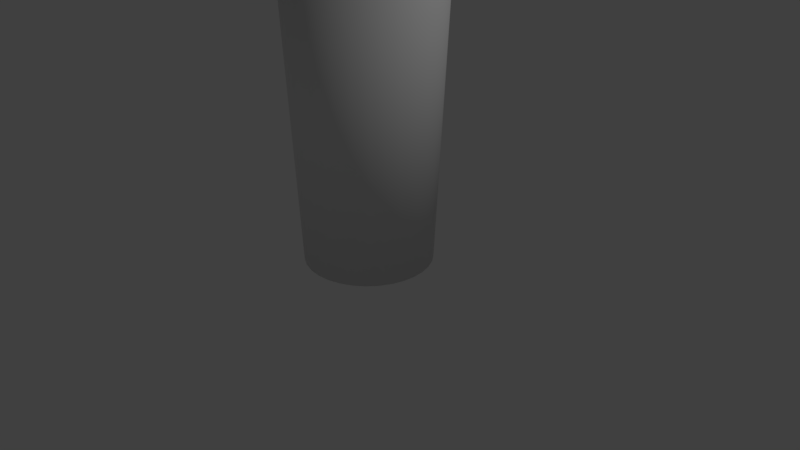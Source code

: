 # Source: fountainDrink3.blend  (saved by Blender 2.79.0; exported with 4.5.12 LTS)
import bpy
from mathutils import Matrix  # noqa: F401  (used for matrix-valued properties, if any)

bpy.ops.wm.read_factory_settings(use_empty=True)
scene = bpy.context.scene
scene.name = 'Scene'

# ---- collections
col_collection_1 = bpy.data.collections.new('Collection 1'); scene.collection.children.link(col_collection_1)

# ---- world
world_world = bpy.data.worlds.new('World'); scene.world = world_world
world_world.color = (0.05088, 0.05088, 0.05088)
world_world.use_sun_shadow = False
world_world.sun_shadow_jitter_overblur = 0.0
world_world.cycles.sampling_method = 'MANUAL'

# ---- cameras
cam_camera = bpy.data.cameras.new('Camera')
cam_camera.clip_end = 100.0
cam_camera.lens = 35.0
cam_camera.sensor_width = 32.0
cam_camera.sensor_height = 18.0
cam_camera.ortho_scale = 7.314
cam_camera.dof.focus_distance = 0.0
cam_camera.dof.aperture_fstop = 128.0

# ---- lights
light_lamp = bpy.data.lights.new('Lamp', 'POINT')
light_lamp.transmission_factor = 0.0
light_lamp.cutoff_distance = 30.0
light_lamp.energy = 100.0
light_lamp.shadow_buffer_clip_start = 1.001
light_lamp.shadow_soft_size = 0.1
light_lamp.shadow_maximum_resolution = 0.006
light_lamp.use_absolute_resolution = True

# ---- meshes
me_cylinder = bpy.data.meshes.new('Cylinder')
me_cylinder.from_pydata([(1.185e-08, 0.7999, 0.0), (0.0, 1.0, 4.0), (0.156, 0.7845, 0.0), (0.1951, 0.9808, 4.0), (0.3061, 0.739, 0.0), (0.3827, 0.9239, 4.0), (0.4444, 0.6651, 0.0), (0.5556, 0.8315, 4.0), (0.5656, 0.5656, 0.0), (0.7071, 0.7071, 4.0), (0.6651, 0.4444, 0.0), (0.8315, 0.5556, 4.0), (0.739, 0.3061, 0.0), (0.9239, 0.3827, 4.0), (0.7845, 0.156, 0.0), (0.9808, 0.1951, 4.0), (0.7999, 1.074e-07, 0.0), (1.0, 7.55e-08, 4.0), (0.7845, -0.156, 0.0), (0.9808, -0.1951, 4.0), (0.739, -0.3061, 0.0), (0.9239, -0.3827, 4.0), (0.6651, -0.4444, 0.0), (0.8315, -0.5556, 4.0), (0.5656, -0.5656, 0.0), (0.7071, -0.7071, 4.0), (0.4444, -0.6651, 0.0), (0.5556, -0.8315, 4.0), (0.3061, -0.739, 0.0), (0.3827, -0.9239, 4.0), (0.156, -0.7845, 0.0), (0.1951, -0.9808, 4.0), (-2.387e-07, -0.7999, 0.0), (-3.258e-07, -1.0, 4.0), (-0.156, -0.7845, 0.0), (-0.1951, -0.9808, 4.0), (-0.3061, -0.739, 0.0), (-0.3827, -0.9239, 4.0), (-0.4444, -0.6651, 0.0), (-0.5556, -0.8315, 4.0), (-0.5656, -0.5656, 0.0), (-0.7071, -0.7071, 4.0), (-0.6651, -0.4444, 0.0), (-0.8315, -0.5556, 4.0), (-0.739, -0.3061, 0.0), (-0.9239, -0.3827, 4.0), (-0.7845, -0.156, 0.0), (-0.9808, -0.1951, 4.0), (-0.7999, 8.231e-07, 0.0), (-1.0, 9.656e-07, 4.0), (-0.7845, 0.156, 0.0), (-0.9808, 0.1951, 4.0), (-0.739, 0.3061, 0.0), (-0.9239, 0.3827, 4.0), (-0.6651, 0.4444, 0.0), (-0.8315, 0.5556, 4.0), (-0.5656, 0.5656, 0.0), (-0.7071, 0.7071, 4.0), (-0.4444, 0.6651, 0.0), (-0.5556, 0.8315, 4.0), (-0.3061, 0.739, 0.0), (-0.3827, 0.9239, 4.0), (-0.156, 0.7845, 0.0), (-0.1951, 0.9808, 4.0), (2.078e-08, 0.8162, 0.03383), (0.0, 0.9875, 4.001), (0.1592, 0.8005, 0.03383), (0.1927, 0.9685, 4.001), (0.3123, 0.754, 0.03383), (0.3779, 0.9124, 4.001), (0.4534, 0.6786, 0.03383), (0.5486, 0.8211, 4.001), (0.5771, 0.5771, 0.03383), (0.6983, 0.6983, 4.001), (0.6786, 0.4534, 0.03383), (0.8211, 0.5486, 4.001), (0.754, 0.3123, 0.03383), (0.9124, 0.3779, 4.001), (0.8005, 0.1592, 0.03383), (0.9685, 0.1927, 4.001), (0.8162, 1.122e-07, 0.03383), (0.9875, 7.55e-08, 4.001), (0.8005, -0.1592, 0.03383), (0.9685, -0.1927, 4.001), (0.754, -0.3123, 0.03383), (0.9124, -0.3779, 4.001), (0.6786, -0.4534, 0.03383), (0.8211, -0.5486, 4.001), (0.5771, -0.5771, 0.03383), (0.6983, -0.6983, 4.001), (0.4534, -0.6786, 0.03383), (0.5486, -0.8211, 4.001), (0.3123, -0.754, 0.03383), (0.3779, -0.9124, 4.001), (0.1592, -0.8005, 0.03383), (0.1927, -0.9685, 4.001), (-2.48e-07, -0.8162, 0.03383), (-3.258e-07, -0.9875, 4.001), (-0.1592, -0.8005, 0.03383), (-0.1927, -0.9685, 4.001), (-0.3123, -0.754, 0.03383), (-0.3779, -0.9124, 4.001), (-0.4534, -0.6786, 0.03383), (-0.5486, -0.8211, 4.001), (-0.5771, -0.5771, 0.03383), (-0.6983, -0.6983, 4.001), (-0.6786, -0.4534, 0.03383), (-0.8211, -0.5486, 4.001), (-0.754, -0.3123, 0.03383), (-0.9124, -0.3779, 4.001), (-0.8005, -0.1592, 0.03383), (-0.9685, -0.1927, 4.001), (-0.8162, 8.465e-07, 0.03383), (-0.9875, 9.656e-07, 4.001), (-0.8005, 0.1592, 0.03383), (-0.9685, 0.1927, 4.001), (-0.754, 0.3123, 0.03383), (-0.9124, 0.3779, 4.001), (-0.6786, 0.4534, 0.03383), (-0.8211, 0.5486, 4.001), (-0.5771, 0.5771, 0.03383), (-0.6983, 0.6983, 4.001), (-0.4534, 0.6786, 0.03383), (-0.5486, 0.8211, 4.001), (-0.3123, 0.754, 0.03383), (-0.3779, 0.9124, 4.001), (-0.1592, 0.8005, 0.03383), (-0.1927, 0.9685, 4.001), (2.078e-08, 0.825, 0.0), (0.1609, 0.8091, 0.0), (0.3157, 0.7622, 0.0), (0.4583, 0.686, 0.0), (0.5834, 0.5834, 0.0), (0.686, 0.4583, 0.0), (0.7622, 0.3157, 0.0), (0.8091, 0.1609, 0.0), (0.825, 1.122e-07, 0.0), (0.8091, -0.1609, 0.0), (0.7622, -0.3157, 0.0), (0.686, -0.4583, 0.0), (0.5834, -0.5834, 0.0), (0.4583, -0.686, 0.0), (0.3157, -0.7622, 0.0), (0.1609, -0.8091, 0.0), (-2.48e-07, -0.825, 0.0), (-0.1609, -0.8091, 0.0), (-0.3157, -0.7622, 0.0), (-0.4583, -0.686, 0.0), (-0.5834, -0.5834, 0.0), (-0.686, -0.4583, 0.0), (-0.7622, -0.3157, 0.0), (-0.8091, -0.1609, 0.0), (-0.825, 8.465e-07, 0.0), (-0.8091, 0.161, 0.0), (-0.7622, 0.3157, 0.0), (-0.686, 0.4583, 0.0), (-0.5834, 0.5834, 0.0), (-0.4583, 0.686, 0.0), (-0.3157, 0.7622, 0.0), (-0.1609, 0.8091, 0.0), (1.185e-08, 0.7999, 0.025), (0.156, 0.7845, 0.025), (0.3061, 0.739, 0.025), (0.4444, 0.6651, 0.025), (0.5656, 0.5656, 0.025), (0.6651, 0.4444, 0.025), (0.739, 0.3061, 0.025), (0.7845, 0.156, 0.025), (0.7999, 1.074e-07, 0.025), (0.7845, -0.156, 0.025), (0.739, -0.3061, 0.025), (0.6651, -0.4444, 0.025), (0.5656, -0.5656, 0.025), (0.4444, -0.6651, 0.025), (0.3061, -0.739, 0.025), (0.156, -0.7845, 0.025), (-2.387e-07, -0.7999, 0.025), (-0.156, -0.7845, 0.025), (-0.3061, -0.739, 0.025), (-0.4444, -0.6651, 0.025), (-0.5656, -0.5656, 0.025), (-0.6651, -0.4444, 0.025), (-0.739, -0.3061, 0.025), (-0.7845, -0.156, 0.025), (-0.7999, 8.231e-07, 0.025), (-0.7845, 0.156, 0.025), (-0.739, 0.3061, 0.025), (-0.6651, 0.4444, 0.025), (-0.5656, 0.5656, 0.025), (-0.4444, 0.6651, 0.025), (-0.3061, 0.739, 0.025), (-0.156, 0.7845, 0.025), (-3.244e-09, 1.038, 3.975), (0.2025, 1.018, 3.975), (0.3972, 0.9588, 3.975), (0.5766, 0.8629, 3.975), (0.7338, 0.7338, 3.975), (0.8629, 0.5766, 3.975), (0.9588, 0.3972, 3.975), (1.018, 0.2025, 3.975), (1.038, 6.725e-08, 3.975), (1.018, -0.2025, 3.975), (0.9588, -0.3972, 3.975), (0.8629, -0.5766, 3.975), (0.7338, -0.7338, 3.975), (0.5766, -0.8629, 3.975), (0.3972, -0.9588, 3.975), (0.2025, -1.018, 3.975), (-3.414e-07, -1.038, 3.975), (-0.2025, -1.018, 3.975), (-0.3972, -0.9588, 3.975), (-0.5766, -0.8629, 3.975), (-0.7338, -0.7338, 3.975), (-0.8629, -0.5766, 3.975), (-0.9588, -0.3972, 3.975), (-1.018, -0.2025, 3.975), (-1.038, 9.91e-07, 3.975), (-1.018, 0.2025, 3.975), (-0.9588, 0.3972, 3.975), (-0.8629, 0.5766, 3.975), (-0.7338, 0.7338, 3.975), (-0.5766, 0.8629, 3.975), (-0.3972, 0.9588, 3.975), (-0.2025, 1.018, 3.975), (-2.937e-08, 0.9368, 4.09), (0.1828, 0.9188, 4.09), (0.3585, 0.8655, 4.09), (0.5205, 0.779, 4.09), (0.6625, 0.6625, 4.09), (0.779, 0.5205, 4.09), (0.8655, 0.3585, 4.09), (0.9188, 0.1828, 4.09), (0.9368, 5.865e-08, 4.09), (0.9188, -0.1828, 4.09), (0.8655, -0.3585, 4.09), (0.779, -0.5205, 4.09), (0.6625, -0.6625, 4.09), (0.5205, -0.779, 4.09), (0.3585, -0.8655, 4.09), (0.1828, -0.9188, 4.09), (-3.131e-07, -0.9368, 4.09), (-0.1828, -0.9188, 4.09), (-0.3585, -0.8655, 4.09), (-0.5205, -0.779, 4.09), (-0.6625, -0.6625, 4.09), (-0.779, -0.5205, 4.09), (-0.8655, -0.3585, 4.09), (-0.9188, -0.1828, 4.09), (-0.9368, 9.027e-07, 4.09), (-0.9188, 0.1828, 4.09), (-0.8655, 0.3585, 4.09), (-0.779, 0.5205, 4.09), (-0.6624, 0.6625, 4.09), (-0.5205, 0.779, 4.09), (-0.3585, 0.8655, 4.09), (-0.1828, 0.9188, 4.09), (0.1975, 0.9928, 4.09), (-1.723e-09, 1.012, 4.09), (0.3874, 0.9352, 4.09), (0.5624, 0.8416, 4.09), (0.7157, 0.7157, 4.09), (0.8416, 0.5624, 4.09), (0.9352, 0.3874, 4.09), (0.9928, 0.1975, 4.09), (1.012, 6.993e-08, 4.09), (0.9928, -0.1975, 4.09), (0.9352, -0.3874, 4.09), (0.8416, -0.5624, 4.09), (0.7157, -0.7157, 4.09), (0.5624, -0.8416, 4.09), (0.3874, -0.9352, 4.09), (0.1975, -0.9928, 4.09), (-3.357e-07, -1.012, 4.09), (-0.1975, -0.9928, 4.09), (-0.3874, -0.9352, 4.09), (-0.5624, -0.8416, 4.09), (-0.7157, -0.7157, 4.09), (-0.8416, -0.5624, 4.09), (-0.9352, -0.3874, 4.09), (-0.9928, -0.1975, 4.09), (-1.012, 9.823e-07, 4.09), (-0.9928, 0.1975, 4.09), (-0.9352, 0.3874, 4.09), (-0.8416, 0.5624, 4.09), (-0.7157, 0.7157, 4.09), (-0.5624, 0.8416, 4.09), (-0.3874, 0.9352, 4.09), (-0.1975, 0.9928, 4.09), (-4.357e-07, 0.1997, 4.053), (0.03897, 0.1959, 4.053), (0.07644, 0.1845, 4.053), (0.111, 0.1661, 4.053), (0.1412, 0.1412, 4.053), (0.1661, 0.111, 4.053), (0.1845, 0.07644, 4.053), (0.1959, 0.03897, 4.053), (0.1997, -7.463e-08, 4.053), (0.1959, -0.03897, 4.053), (0.1845, -0.07644, 4.053), (0.1661, -0.111, 4.053), (0.1412, -0.1412, 4.053), (0.111, -0.1661, 4.053), (0.07644, -0.1845, 4.053), (0.03897, -0.1959, 4.053), (-6.928e-08, -0.1997, 4.053), (-0.03897, -0.1959, 4.053), (-0.07644, -0.1845, 4.053), (-0.111, -0.1661, 4.053), (-0.1412, -0.1412, 4.053), (-0.1661, -0.111, 4.053), (-0.1845, -0.07644, 4.053), (-0.1959, -0.03897, 4.053), (-0.1997, -1.212e-08, 4.053), (-0.1959, 0.03897, 4.053), (-0.1845, 0.07644, 4.053), (-0.1661, 0.111, 4.053), (-0.1412, 0.1412, 4.053), (-0.111, 0.1661, 4.053), (-0.07644, 0.1845, 4.053), (-0.03897, 0.1959, 4.053), (0.1782, 0.8959, 4.053), (-2.72e-08, 0.9134, 4.053), (0.3496, 0.8439, 4.053), (0.5075, 0.7595, 4.053), (0.6459, 0.6459, 4.053), (0.7595, 0.5075, 4.053), (0.8439, 0.3496, 4.053), (0.8959, 0.1782, 4.053), (0.9134, 6.426e-08, 4.053), (0.8959, -0.1782, 4.053), (0.8439, -0.3496, 4.053), (0.7595, -0.5075, 4.053), (0.6459, -0.6459, 4.053), (0.5075, -0.7595, 4.053), (0.3496, -0.8439, 4.053), (0.1782, -0.8959, 4.053), (-3.039e-07, -0.9134, 4.053), (-0.1782, -0.8959, 4.053), (-0.3496, -0.8439, 4.053), (-0.5075, -0.7595, 4.053), (-0.6459, -0.6459, 4.053), (-0.7595, -0.5075, 4.053), (-0.8439, -0.3496, 4.053), (-0.8959, -0.1782, 4.053), (-0.9134, 8.872e-07, 4.053), (-0.8959, 0.1782, 4.053), (-0.8439, 0.3496, 4.053), (-0.7595, 0.5075, 4.053), (-0.6459, 0.6459, 4.053), (-0.5075, 0.7595, 4.053), (-0.3496, 0.8439, 4.053), (-0.1782, 0.8959, 4.053), (-4.58e-07, 0.14, 4.128), (0.14, -5.653e-08, 4.128), (1.147e-07, -0.14, 4.128), (-0.14, -6.691e-08, 4.128), (0.0341, 0.1714, 4.128), (-3.794e-07, 0.1748, 4.128), (0.06688, 0.1615, 4.128), (0.0971, 0.1453, 4.128), (0.1236, 0.1236, 4.128), (0.1453, 0.0971, 4.128), (0.1615, 0.06688, 4.128), (0.1714, 0.0341, 4.128), (0.1748, -5.802e-08, 4.128), (0.1714, -0.0341, 4.128), (0.1615, -0.06688, 4.128), (0.1453, -0.0971, 4.128), (0.1236, -0.1236, 4.128), (0.0971, -0.1453, 4.128), (0.06688, -0.1615, 4.128), (0.0341, -0.1714, 4.128), (-5.877e-08, -0.1748, 4.128), (-0.0341, -0.1714, 4.128), (-0.06688, -0.1615, 4.128), (-0.0971, -0.1453, 4.128), (-0.1236, -0.1236, 4.128), (-0.1453, -0.0971, 4.128), (-0.1615, -0.06688, 4.128), (-0.1714, -0.0341, 4.128), (-0.1748, -3.324e-09, 4.128), (-0.1714, 0.0341, 4.128), (-0.1615, 0.06688, 4.128), (-0.1453, 0.0971, 4.128), (-0.1236, 0.1236, 4.128), (-0.0971, 0.1453, 4.128), (-0.06688, 0.1615, 4.128), (-0.0341, 0.1714, 4.128), (-3.244e-09, 1.021, 3.971), (0.1991, 1.001, 3.971), (0.3906, 0.943, 3.971), (0.5671, 0.8487, 3.971), (0.7218, 0.7218, 3.971), (0.8487, 0.5671, 3.971), (0.943, 0.3906, 3.971), (1.001, 0.1991, 3.971), (1.021, 6.725e-08, 3.971), (1.001, -0.1991, 3.971), (0.943, -0.3906, 3.971), (0.8487, -0.5671, 3.971), (0.7218, -0.7218, 3.971), (0.5671, -0.8487, 3.971), (0.3906, -0.943, 3.971), (0.1991, -1.001, 3.971), (-3.414e-07, -1.021, 3.971), (-0.1991, -1.001, 3.971), (-0.3906, -0.943, 3.971), (-0.5671, -0.8487, 3.971), (-0.7218, -0.7218, 3.971), (-0.8487, -0.5671, 3.971), (-0.943, -0.3906, 3.971), (-1.001, -0.1991, 3.971), (-1.021, 9.91e-07, 3.971), (-1.001, 0.1991, 3.971), (-0.943, 0.3906, 3.971), (-0.8487, 0.5671, 3.971), (-0.7218, 0.7218, 3.971), (-0.5671, 0.8487, 3.971), (-0.3906, 0.943, 3.971), (-0.1991, 1.001, 3.971), (-2.937e-08, 0.9449, 4.075), (0.1843, 0.9268, 4.075), (0.3616, 0.873, 4.075), (0.525, 0.7857, 4.075), (0.6682, 0.6682, 4.075), (0.7857, 0.525, 4.075), (0.873, 0.3616, 4.075), (0.9268, 0.1843, 4.075), (0.9449, 5.865e-08, 4.075), (0.9268, -0.1843, 4.075), (0.873, -0.3616, 4.075), (0.7857, -0.525, 4.075), (0.6682, -0.6682, 4.075), (0.525, -0.7857, 4.075), (0.3616, -0.873, 4.075), (0.1843, -0.9268, 4.075), (-3.131e-07, -0.9449, 4.075), (-0.1843, -0.9268, 4.075), (-0.3616, -0.873, 4.075), (-0.525, -0.7857, 4.075), (-0.6682, -0.6682, 4.075), (-0.7857, -0.525, 4.075), (-0.873, -0.3616, 4.075), (-0.9268, -0.1843, 4.075), (-0.9449, 9.027e-07, 4.075), (-0.9268, 0.1843, 4.075), (-0.873, 0.3616, 4.075), (-0.7857, 0.525, 4.075), (-0.6682, 0.6682, 4.075), (-0.525, 0.7857, 4.075), (-0.3616, 0.873, 4.075), (-0.1843, 0.9268, 4.075), (0.1953, 0.9816, 4.077), (-1.723e-09, 1.001, 4.077), (0.383, 0.9247, 4.077), (0.556, 0.8322, 4.077), (0.7077, 0.7077, 4.077), (0.8322, 0.556, 4.077), (0.9247, 0.383, 4.077), (0.9816, 0.1953, 4.077), (1.001, 6.993e-08, 4.077), (0.9816, -0.1953, 4.077), (0.9247, -0.383, 4.077), (0.8322, -0.556, 4.077), (0.7077, -0.7077, 4.077), (0.556, -0.8322, 4.077), (0.383, -0.9247, 4.077), (0.1953, -0.9816, 4.077), (-3.357e-07, -1.001, 4.077), (-0.1953, -0.9816, 4.077), (-0.383, -0.9247, 4.077), (-0.5561, -0.8322, 4.077), (-0.7077, -0.7077, 4.077), (-0.8322, -0.556, 4.077), (-0.9247, -0.383, 4.077), (-0.9816, -0.1953, 4.077), (-1.001, 9.823e-07, 4.077), (-0.9816, 0.1953, 4.077), (-0.9247, 0.383, 4.077), (-0.8322, 0.5561, 4.077), (-0.7077, 0.7077, 4.077), (-0.556, 0.8322, 4.077), (-0.383, 0.9247, 4.077), (-0.1953, 0.9816, 4.077), (-4.357e-07, 0.187, 4.039), (0.03647, 0.1834, 4.039), (0.07155, 0.1727, 4.039), (0.1039, 0.1555, 4.039), (0.1322, 0.1322, 4.039), (0.1555, 0.1039, 4.039), (0.1727, 0.07155, 4.039), (0.1834, 0.03648, 4.039), (0.187, -7.463e-08, 4.039), (0.1834, -0.03648, 4.039), (0.1727, -0.07155, 4.039), (0.1555, -0.1039, 4.039), (0.1322, -0.1322, 4.039), (0.1039, -0.1555, 4.039), (0.07155, -0.1727, 4.039), (0.03648, -0.1834, 4.039), (-6.928e-08, -0.187, 4.039), (-0.03647, -0.1834, 4.039), (-0.07155, -0.1727, 4.039), (-0.1039, -0.1555, 4.039), (-0.1322, -0.1322, 4.039), (-0.1555, -0.1039, 4.039), (-0.1727, -0.07155, 4.039), (-0.1834, -0.03648, 4.039), (-0.187, -1.212e-08, 4.039), (-0.1834, 0.03648, 4.039), (-0.1727, 0.07155, 4.039), (-0.1555, 0.1039, 4.039), (-0.1322, 0.1322, 4.039), (-0.1039, 0.1555, 4.039), (-0.07155, 0.1727, 4.039), (-0.03647, 0.1834, 4.039), (0.1799, 0.9046, 4.038), (-2.72e-08, 0.9223, 4.038), (0.353, 0.8521, 4.038), (0.5124, 0.7669, 4.038), (0.6522, 0.6522, 4.038), (0.7669, 0.5124, 4.038), (0.8521, 0.353, 4.038), (0.9046, 0.1799, 4.038), (0.9223, 6.426e-08, 4.038), (0.9046, -0.1799, 4.038), (0.8521, -0.353, 4.038), (0.7669, -0.5124, 4.038), (0.6522, -0.6522, 4.038), (0.5124, -0.7669, 4.038), (0.353, -0.8521, 4.038), (0.1799, -0.9046, 4.038), (-3.039e-07, -0.9223, 4.038), (-0.1799, -0.9046, 4.038), (-0.353, -0.8521, 4.038), (-0.5124, -0.7669, 4.038), (-0.6522, -0.6522, 4.038), (-0.7669, -0.5124, 4.038), (-0.8521, -0.3529, 4.038), (-0.9046, -0.1799, 4.038), (-0.9223, 8.872e-07, 4.038), (-0.9046, 0.1799, 4.038), (-0.8521, 0.353, 4.038), (-0.7669, 0.5124, 4.038), (-0.6522, 0.6522, 4.038), (-0.5124, 0.7669, 4.038), (-0.3529, 0.8521, 4.038), (-0.1799, 0.9046, 4.038), (-4.58e-07, 0.14, 4.11), (0.14, -5.653e-08, 4.11), (1.147e-07, -0.14, 4.11), (-0.14, -6.691e-08, 4.11), (0.0314, 0.1579, 4.114), (-3.794e-07, 0.1609, 4.114), (0.06159, 0.1487, 4.114), (0.08942, 0.1338, 4.114), (0.1138, 0.1138, 4.114), (0.1338, 0.08942, 4.114), (0.1487, 0.06159, 4.114), (0.1579, 0.0314, 4.114), (0.1609, -5.802e-08, 4.114), (0.1579, -0.0314, 4.114), (0.1487, -0.06159, 4.114), (0.1338, -0.08942, 4.114), (0.1138, -0.1138, 4.114), (0.08942, -0.1338, 4.114), (0.06159, -0.1487, 4.114), (0.0314, -0.1579, 4.114), (-5.877e-08, -0.1609, 4.114), (-0.0314, -0.1579, 4.114), (-0.06159, -0.1487, 4.114), (-0.08942, -0.1338, 4.114), (-0.1138, -0.1138, 4.114), (-0.1338, -0.08942, 4.114), (-0.1487, -0.06159, 4.114), (-0.1579, -0.0314, 4.114), (-0.1609, -3.324e-09, 4.114), (-0.1579, 0.0314, 4.114), (-0.1487, 0.06159, 4.114), (-0.1338, 0.08942, 4.114), (-0.1138, 0.1138, 4.114), (-0.08942, 0.1338, 4.114), (-0.06159, 0.1487, 4.114), (-0.0314, 0.1579, 4.114), (-4.082e-07, 0.1225, 4.128), (0.1225, -4.715e-08, 4.128), (9.293e-08, -0.1225, 4.128), (-0.1225, -5.624e-08, 4.128), (0.06124, 0.06124, 4.078), (0.06124, -0.06124, 4.078), (-0.06124, -0.06124, 4.078), (-0.06124, 0.06124, 4.078), (-4.082e-07, 0.1498, 4.128), (0.1498, -4.715e-08, 4.128), (9.293e-08, -0.1498, 4.128), (-0.1498, -5.624e-08, 4.128), (0.08057, 0.08057, 4.078), (0.08057, -0.08057, 4.078), (-0.08057, -0.08057, 4.078), (-0.08057, 0.08057, 4.078), (-0.2071, 0.05474, 0.08346), (0.05715, 0.05474, 5.127), (-0.1792, 0.0474, 0.06262), (0.08448, 0.0474, 5.125), (-0.1587, 0.02737, 0.04736), (0.1045, 0.02737, 5.124), (-0.1512, -3.725e-09, 0.04177), (0.1118, -2.253e-09, 5.124), (-0.1587, -0.02737, 0.04736), (0.1045, -0.02737, 5.124), (-0.1792, -0.0474, 0.06262), (0.08448, -0.0474, 5.125), (-0.2071, -0.05474, 0.08346), (0.05715, -0.05474, 5.127), (-0.2351, -0.0474, 0.1043), (0.02982, -0.0474, 5.128), (-0.2556, -0.02737, 0.1196), (0.009811, -0.02737, 5.129), (-0.2631, -2.608e-08, 0.1251), (0.002488, -2.534e-08, 5.129), (-0.2556, 0.02737, 0.1196), (0.009811, 0.02737, 5.129), (-0.2351, 0.0474, 0.1043), (0.02982, 0.0474, 5.128), (-0.2071, 0.0625, 0.08346), (-0.1752, 0.05413, 0.05966), (0.08836, 0.05413, 5.125), (0.05715, 0.0625, 5.127), (-0.1518, 0.03125, 0.04224), (0.1112, 0.03125, 5.124), (-0.1433, -3.725e-09, 0.03586), (0.1196, -2.732e-09, 5.123), (-0.1518, -0.03125, 0.04224), (0.1112, -0.03125, 5.124), (-0.1752, -0.05413, 0.05966), (0.08836, -0.05413, 5.125), (-0.2071, -0.0625, 0.08346), (0.05715, -0.0625, 5.127), (-0.2391, -0.05413, 0.1073), (0.02594, -0.05413, 5.128), (-0.2625, -0.03125, 0.1247), (0.003096, -0.03125, 5.129), (-0.271, -2.98e-08, 0.1311), (-0.005266, -2.906e-08, 5.13), (-0.2625, 0.03125, 0.1247), (0.003096, 0.03125, 5.129), (-0.2391, 0.05413, 0.1073), (0.02594, 0.05413, 5.128)], [], [(128, 1, 3, 129), (129, 3, 5, 130), (130, 5, 7, 131), (131, 7, 9, 132), (132, 9, 11, 133), (133, 11, 13, 134), (134, 13, 15, 135), (135, 15, 17, 136), (136, 17, 19, 137), (137, 19, 21, 138), (138, 21, 23, 139), (139, 23, 25, 140), (140, 25, 27, 141), (141, 27, 29, 142), (142, 29, 31, 143), (143, 31, 33, 144), (144, 33, 35, 145), (145, 35, 37, 146), (146, 37, 39, 147), (147, 39, 41, 148), (148, 41, 43, 149), (149, 43, 45, 150), (150, 45, 47, 151), (151, 47, 49, 152), (152, 49, 51, 153), (153, 51, 53, 154), (154, 53, 55, 155), (155, 55, 57, 156), (156, 57, 59, 157), (157, 59, 61, 158), (158, 61, 63, 159), (159, 63, 1, 128), (18, 20, 170, 169), (64, 66, 67, 65), (66, 68, 69, 67), (68, 70, 71, 69), (70, 72, 73, 71), (72, 74, 75, 73), (74, 76, 77, 75), (76, 78, 79, 77), (78, 80, 81, 79), (80, 82, 83, 81), (82, 84, 85, 83), (84, 86, 87, 85), (86, 88, 89, 87), (88, 90, 91, 89), (90, 92, 93, 91), (92, 94, 95, 93), (94, 96, 97, 95), (96, 98, 99, 97), (98, 100, 101, 99), (100, 102, 103, 101), (102, 104, 105, 103), (104, 106, 107, 105), (106, 108, 109, 107), (108, 110, 111, 109), (110, 112, 113, 111), (112, 114, 115, 113), (114, 116, 117, 115), (116, 118, 119, 117), (118, 120, 121, 119), (120, 122, 123, 121), (122, 124, 125, 123), (124, 126, 127, 125), (126, 64, 65, 127), (64, 126, 124, 122, 120, 118, 116, 114, 112, 110, 108, 106, 104, 102, 100, 98, 96, 94, 92, 90, 88, 86, 84, 82, 80, 78, 76, 74, 72, 70, 68, 66), (3, 1, 65, 67), (5, 3, 67, 69), (7, 5, 69, 71), (9, 7, 71, 73), (11, 9, 73, 75), (13, 11, 75, 77), (15, 13, 77, 79), (17, 15, 79, 81), (19, 17, 81, 83), (21, 19, 83, 85), (23, 21, 85, 87), (25, 23, 87, 89), (27, 25, 89, 91), (29, 27, 91, 93), (31, 29, 93, 95), (33, 31, 95, 97), (35, 33, 97, 99), (37, 35, 99, 101), (39, 37, 101, 103), (41, 39, 103, 105), (43, 41, 105, 107), (45, 43, 107, 109), (47, 45, 109, 111), (49, 47, 111, 113), (51, 49, 113, 115), (53, 51, 115, 117), (55, 53, 117, 119), (57, 55, 119, 121), (59, 57, 121, 123), (61, 59, 123, 125), (63, 61, 125, 127), (1, 63, 127, 65), (2, 0, 128, 129), (4, 2, 129, 130), (6, 4, 130, 131), (8, 6, 131, 132), (10, 8, 132, 133), (12, 10, 133, 134), (14, 12, 134, 135), (16, 14, 135, 136), (18, 16, 136, 137), (20, 18, 137, 138), (22, 20, 138, 139), (24, 22, 139, 140), (26, 24, 140, 141), (28, 26, 141, 142), (30, 28, 142, 143), (32, 30, 143, 144), (34, 32, 144, 145), (36, 34, 145, 146), (38, 36, 146, 147), (40, 38, 147, 148), (42, 40, 148, 149), (44, 42, 149, 150), (46, 44, 150, 151), (48, 46, 151, 152), (50, 48, 152, 153), (52, 50, 153, 154), (54, 52, 154, 155), (56, 54, 155, 156), (58, 56, 156, 157), (60, 58, 157, 158), (62, 60, 158, 159), (0, 62, 159, 128), (160, 161, 162, 163, 164, 165, 166, 167, 168, 169, 170, 171, 172, 173, 174, 175, 176, 177, 178, 179, 180, 181, 182, 183, 184, 185, 186, 187, 188, 189, 190, 191), (46, 48, 184, 183), (20, 22, 171, 170), (48, 50, 185, 184), (22, 24, 172, 171), (50, 52, 186, 185), (24, 26, 173, 172), (52, 54, 187, 186), (26, 28, 174, 173), (0, 2, 161, 160), (54, 56, 188, 187), (28, 30, 175, 174), (2, 4, 162, 161), (56, 58, 189, 188), (30, 32, 176, 175), (4, 6, 163, 162), (58, 60, 190, 189), (32, 34, 177, 176), (6, 8, 164, 163), (60, 62, 191, 190), (34, 36, 178, 177), (8, 10, 165, 164), (62, 0, 160, 191), (36, 38, 179, 178), (10, 12, 166, 165), (38, 40, 180, 179), (12, 14, 167, 166), (40, 42, 181, 180), (14, 16, 168, 167), (42, 44, 182, 181), (16, 18, 169, 168), (44, 46, 183, 182), (193, 192, 257, 256), (194, 193, 256, 258), (195, 194, 258, 259), (196, 195, 259, 260), (197, 196, 260, 261), (198, 197, 261, 262), (199, 198, 262, 263), (200, 199, 263, 264), (201, 200, 264, 265), (202, 201, 265, 266), (203, 202, 266, 267), (204, 203, 267, 268), (205, 204, 268, 269), (206, 205, 269, 270), (207, 206, 270, 271), (208, 207, 271, 272), (209, 208, 272, 273), (210, 209, 273, 274), (211, 210, 274, 275), (212, 211, 275, 276), (213, 212, 276, 277), (214, 213, 277, 278), (215, 214, 278, 279), (216, 215, 279, 280), (217, 216, 280, 281), (218, 217, 281, 282), (219, 218, 282, 283), (220, 219, 283, 284), (221, 220, 284, 285), (222, 221, 285, 286), (223, 222, 286, 287), (192, 223, 287, 257), (236, 235, 331, 332), (224, 225, 256, 257), (225, 226, 258, 256), (226, 227, 259, 258), (227, 228, 260, 259), (228, 229, 261, 260), (229, 230, 262, 261), (230, 231, 263, 262), (231, 232, 264, 263), (232, 233, 265, 264), (233, 234, 266, 265), (234, 235, 267, 266), (235, 236, 268, 267), (236, 237, 269, 268), (237, 238, 270, 269), (238, 239, 271, 270), (239, 240, 272, 271), (240, 241, 273, 272), (241, 242, 274, 273), (242, 243, 275, 274), (243, 244, 276, 275), (244, 245, 277, 276), (245, 246, 278, 277), (246, 247, 279, 278), (247, 248, 280, 279), (248, 249, 281, 280), (249, 250, 282, 281), (250, 251, 283, 282), (251, 252, 284, 283), (252, 253, 285, 284), (253, 254, 286, 285), (254, 255, 287, 286), (255, 224, 257, 287), (306, 305, 373, 374), (250, 249, 345, 346), (237, 236, 332, 333), (251, 250, 346, 347), (238, 237, 333, 334), (225, 224, 321, 320), (252, 251, 347, 348), (239, 238, 334, 335), (226, 225, 320, 322), (253, 252, 348, 349), (240, 239, 335, 336), (227, 226, 322, 323), (254, 253, 349, 350), (241, 240, 336, 337), (228, 227, 323, 324), (255, 254, 350, 351), (242, 241, 337, 338), (229, 228, 324, 325), (224, 255, 351, 321), (243, 242, 338, 339), (230, 229, 325, 326), (244, 243, 339, 340), (231, 230, 326, 327), (245, 244, 340, 341), (232, 231, 327, 328), (246, 245, 341, 342), (233, 232, 328, 329), (247, 246, 342, 343), (234, 233, 329, 330), (248, 247, 343, 344), (235, 234, 330, 331), (249, 248, 344, 345), (288, 289, 320, 321), (289, 290, 322, 320), (290, 291, 323, 322), (291, 292, 324, 323), (292, 293, 325, 324), (293, 294, 326, 325), (294, 295, 327, 326), (295, 296, 328, 327), (296, 297, 329, 328), (297, 298, 330, 329), (298, 299, 331, 330), (299, 300, 332, 331), (300, 301, 333, 332), (301, 302, 334, 333), (302, 303, 335, 334), (303, 304, 336, 335), (304, 305, 337, 336), (305, 306, 338, 337), (306, 307, 339, 338), (307, 308, 340, 339), (308, 309, 341, 340), (309, 310, 342, 341), (310, 311, 343, 342), (311, 312, 344, 343), (312, 313, 345, 344), (313, 314, 346, 345), (314, 315, 347, 346), (315, 316, 348, 347), (316, 317, 349, 348), (317, 318, 350, 349), (318, 319, 351, 350), (319, 288, 321, 351), (293, 292, 360, 361), (288, 319, 387, 357), (307, 306, 374, 375), (294, 293, 361, 362), (308, 307, 375, 376), (295, 294, 362, 363), (309, 308, 376, 377), (296, 295, 363, 364), (310, 309, 377, 378), (297, 296, 364, 365), (311, 310, 378, 379), (298, 297, 365, 366), (312, 311, 379, 380), (299, 298, 366, 367), (313, 312, 380, 381), (300, 299, 367, 368), (314, 313, 381, 382), (301, 300, 368, 369), (315, 314, 382, 383), (302, 301, 369, 370), (289, 288, 357, 356), (316, 315, 383, 384), (303, 302, 370, 371), (290, 289, 356, 358), (317, 316, 384, 385), (304, 303, 371, 372), (291, 290, 358, 359), (318, 317, 385, 386), (305, 304, 372, 373), (292, 291, 359, 360), (319, 318, 386, 387), (352, 353, 364, 363, 362, 361, 360, 359, 358, 356, 357), (353, 354, 372, 371, 370, 369, 368, 367, 366, 365, 364), (354, 355, 380, 379, 378, 377, 376, 375, 374, 373, 372), (355, 352, 357, 387, 386, 385, 384, 383, 382, 381, 380), (389, 452, 453, 388), (390, 454, 452, 389), (391, 455, 454, 390), (392, 456, 455, 391), (393, 457, 456, 392), (394, 458, 457, 393), (395, 459, 458, 394), (396, 460, 459, 395), (397, 461, 460, 396), (398, 462, 461, 397), (399, 463, 462, 398), (400, 464, 463, 399), (401, 465, 464, 400), (402, 466, 465, 401), (403, 467, 466, 402), (404, 468, 467, 403), (405, 469, 468, 404), (406, 470, 469, 405), (407, 471, 470, 406), (408, 472, 471, 407), (409, 473, 472, 408), (410, 474, 473, 409), (411, 475, 474, 410), (412, 476, 475, 411), (413, 477, 476, 412), (414, 478, 477, 413), (415, 479, 478, 414), (416, 480, 479, 415), (417, 481, 480, 416), (418, 482, 481, 417), (419, 483, 482, 418), (388, 453, 483, 419), (432, 528, 527, 431), (420, 453, 452, 421), (421, 452, 454, 422), (422, 454, 455, 423), (423, 455, 456, 424), (424, 456, 457, 425), (425, 457, 458, 426), (426, 458, 459, 427), (427, 459, 460, 428), (428, 460, 461, 429), (429, 461, 462, 430), (430, 462, 463, 431), (431, 463, 464, 432), (432, 464, 465, 433), (433, 465, 466, 434), (434, 466, 467, 435), (435, 467, 468, 436), (436, 468, 469, 437), (437, 469, 470, 438), (438, 470, 471, 439), (439, 471, 472, 440), (440, 472, 473, 441), (441, 473, 474, 442), (442, 474, 475, 443), (443, 475, 476, 444), (444, 476, 477, 445), (445, 477, 478, 446), (446, 478, 479, 447), (447, 479, 480, 448), (448, 480, 481, 449), (449, 481, 482, 450), (450, 482, 483, 451), (451, 483, 453, 420), (502, 570, 569, 501), (446, 542, 541, 445), (433, 529, 528, 432), (447, 543, 542, 446), (434, 530, 529, 433), (421, 516, 517, 420), (448, 544, 543, 447), (435, 531, 530, 434), (422, 518, 516, 421), (449, 545, 544, 448), (436, 532, 531, 435), (423, 519, 518, 422), (450, 546, 545, 449), (437, 533, 532, 436), (424, 520, 519, 423), (451, 547, 546, 450), (438, 534, 533, 437), (425, 521, 520, 424), (420, 517, 547, 451), (439, 535, 534, 438), (426, 522, 521, 425), (440, 536, 535, 439), (427, 523, 522, 426), (441, 537, 536, 440), (428, 524, 523, 427), (442, 538, 537, 441), (429, 525, 524, 428), (443, 539, 538, 442), (430, 526, 525, 429), (444, 540, 539, 443), (431, 527, 526, 430), (445, 541, 540, 444), (484, 517, 516, 485), (485, 516, 518, 486), (486, 518, 519, 487), (487, 519, 520, 488), (488, 520, 521, 489), (489, 521, 522, 490), (490, 522, 523, 491), (491, 523, 524, 492), (492, 524, 525, 493), (493, 525, 526, 494), (494, 526, 527, 495), (495, 527, 528, 496), (496, 528, 529, 497), (497, 529, 530, 498), (498, 530, 531, 499), (499, 531, 532, 500), (500, 532, 533, 501), (501, 533, 534, 502), (502, 534, 535, 503), (503, 535, 536, 504), (504, 536, 537, 505), (505, 537, 538, 506), (506, 538, 539, 507), (507, 539, 540, 508), (508, 540, 541, 509), (509, 541, 542, 510), (510, 542, 543, 511), (511, 543, 544, 512), (512, 544, 545, 513), (513, 545, 546, 514), (514, 546, 547, 515), (515, 547, 517, 484), (489, 557, 556, 488), (484, 553, 583, 515), (503, 571, 570, 502), (490, 558, 557, 489), (504, 572, 571, 503), (491, 559, 558, 490), (505, 573, 572, 504), (492, 560, 559, 491), (506, 574, 573, 505), (493, 561, 560, 492), (507, 575, 574, 506), (494, 562, 561, 493), (508, 576, 575, 507), (495, 563, 562, 494), (509, 577, 576, 508), (496, 564, 563, 495), (510, 578, 577, 509), (497, 565, 564, 496), (511, 579, 578, 510), (498, 566, 565, 497), (485, 552, 553, 484), (512, 580, 579, 511), (499, 567, 566, 498), (486, 554, 552, 485), (513, 581, 580, 512), (500, 568, 567, 499), (487, 555, 554, 486), (514, 582, 581, 513), (501, 569, 568, 500), (488, 556, 555, 487), (515, 583, 582, 514), (548, 553, 552, 554, 555, 556, 557, 558, 559, 560, 549), (549, 560, 561, 562, 563, 564, 565, 566, 567, 568, 550), (550, 568, 569, 570, 571, 572, 573, 574, 575, 576, 551), (551, 576, 577, 578, 579, 580, 581, 582, 583, 553, 548), (192, 193, 389, 388), (193, 194, 390, 389), (194, 195, 391, 390), (195, 196, 392, 391), (196, 197, 393, 392), (197, 198, 394, 393), (198, 199, 395, 394), (199, 200, 396, 395), (200, 201, 397, 396), (201, 202, 398, 397), (202, 203, 399, 398), (203, 204, 400, 399), (204, 205, 401, 400), (205, 206, 402, 401), (206, 207, 403, 402), (207, 208, 404, 403), (208, 209, 405, 404), (209, 210, 406, 405), (210, 211, 407, 406), (211, 212, 408, 407), (212, 213, 409, 408), (213, 214, 410, 409), (214, 215, 411, 410), (215, 216, 412, 411), (216, 217, 413, 412), (217, 218, 414, 413), (218, 219, 415, 414), (219, 220, 416, 415), (220, 221, 417, 416), (221, 222, 418, 417), (222, 223, 419, 418), (223, 192, 388, 419), (353, 352, 548, 549), (354, 353, 549, 550), (355, 354, 550, 551), (352, 355, 551, 548), (584, 587, 591), (586, 585, 589), (587, 586, 590), (585, 584, 588), (592, 599, 595), (594, 597, 593), (595, 598, 594), (593, 596, 592), (584, 585, 593, 592), (585, 586, 594, 593), (586, 587, 595, 594), (587, 584, 592, 595), (585, 588, 596, 593), (586, 589, 597, 594), (590, 586, 594, 598), (589, 585, 593, 597), (588, 584, 592, 596), (584, 591, 599, 592), (591, 587, 595, 599), (587, 590, 598, 595), (624, 627, 626, 625), (625, 626, 629, 628), (628, 629, 631, 630), (630, 631, 633, 632), (632, 633, 635, 634), (634, 635, 637, 636), (636, 637, 639, 638), (638, 639, 641, 640), (640, 641, 643, 642), (646, 647, 627, 624), (642, 643, 645, 644), (644, 645, 647, 646), (601, 623, 622, 600), (602, 600, 624, 625), (601, 603, 626, 627), (604, 602, 625, 628), (603, 605, 629, 626), (606, 604, 628, 630), (605, 607, 631, 629), (608, 606, 630, 632), (607, 609, 633, 631), (610, 608, 632, 634), (609, 611, 635, 633), (612, 610, 634, 636), (611, 613, 637, 635), (614, 612, 636, 638), (613, 615, 639, 637), (616, 614, 638, 640), (615, 617, 641, 639), (618, 616, 640, 642), (617, 619, 643, 641), (620, 618, 642, 644), (619, 621, 645, 643), (622, 620, 644, 646), (621, 623, 647, 645), (600, 622, 646, 624), (623, 601, 627, 647), (606, 608, 609, 607), (603, 601, 600, 602), (612, 614, 615, 613), (623, 621, 620, 622), (614, 616, 617, 615), (608, 610, 611, 609), (607, 605, 604, 606), (602, 604, 605, 603), (616, 618, 619, 617), (610, 612, 613, 611), (621, 619, 618, 620)])
me_cylinder.polygons.foreach_set('use_smooth', [1, 1, 1, 1, 1, 1, 1, 1, 1, 1, 1, 1, 1, 1, 1, 1, 1, 1, 1, 1, 1, 1, 1, 1, 1, 1, 1, 1, 1, 1, 1, 1, 1, 1, 1, 1, 1, 1, 1, 1, 1, 1, 1, 1, 1, 1, 1, 1, 1, 1, 1, 1, 1, 1, 1, 1, 1, 1, 1, 1, 1, 1, 1, 1, 1, 0, 0, 0, 0, 0, 0, 0, 0, 0, 0, 0, 0, 0, 0, 0, 0, 0, 0, 0, 0, 0, 0, 0, 0, 0, 0, 0, 0, 0, 0, 0, 0, 0, 0, 0, 0, 0, 0, 0, 0, 0, 0, 0, 0, 0, 0, 0, 0, 0, 0, 0, 0, 0, 0, 0, 0, 0, 0, 0, 0, 0, 0, 0, 0, 0, 0, 1, 1, 1, 1, 1, 1, 1, 1, 1, 1, 1, 1, 1, 1, 1, 1, 1, 1, 1, 1, 1, 1, 1, 1, 1, 1, 1, 1, 1, 1, 1, 1, 1, 1, 1, 1, 1, 1, 1, 1, 1, 1, 1, 1, 1, 1, 1, 1, 1, 1, 1, 1, 1, 1, 1, 1, 1, 1, 1, 1, 1, 1, 1, 1, 0, 0, 0, 0, 0, 0, 0, 0, 0, 0, 0, 0, 0, 0, 0, 0, 0, 0, 0, 0, 0, 0, 0, 0, 0, 0, 0, 0, 0, 0, 0, 0, 1, 1, 1, 1, 1, 1, 1, 1, 1, 1, 1, 1, 1, 1, 1, 1, 1, 1, 1, 1, 1, 1, 1, 1, 1, 1, 1, 1, 1, 1, 1, 1, 0, 0, 0, 0, 0, 0, 0, 0, 0, 0, 0, 0, 0, 0, 0, 0, 0, 0, 0, 0, 0, 0, 0, 0, 0, 0, 0, 0, 0, 0, 0, 0, 1, 1, 1, 1, 1, 1, 1, 1, 1, 1, 1, 1, 1, 1, 1, 1, 1, 1, 1, 1, 1, 1, 1, 1, 1, 1, 1, 1, 1, 1, 1, 0, 0, 0, 0, 1, 1, 1, 1, 1, 1, 1, 1, 1, 1, 1, 1, 1, 1, 1, 1, 1, 1, 1, 1, 1, 1, 1, 1, 1, 1, 1, 1, 1, 1, 1, 1, 1, 0, 0, 0, 0, 0, 0, 0, 0, 0, 0, 0, 0, 0, 0, 0, 0, 0, 0, 0, 0, 0, 0, 0, 0, 0, 0, 0, 0, 0, 0, 0, 0, 1, 1, 1, 1, 1, 1, 1, 1, 1, 1, 1, 1, 1, 1, 1, 1, 1, 1, 1, 1, 1, 1, 1, 1, 1, 1, 1, 1, 1, 1, 1, 1, 0, 0, 0, 0, 0, 0, 0, 0, 0, 0, 0, 0, 0, 0, 0, 0, 0, 0, 0, 0, 0, 0, 0, 0, 0, 0, 0, 0, 0, 0, 0, 0, 1, 1, 1, 1, 1, 1, 1, 1, 1, 1, 1, 1, 1, 1, 1, 1, 1, 1, 1, 1, 1, 1, 1, 1, 1, 1, 1, 1, 1, 1, 1, 0, 0, 0, 0, 1, 1, 1, 1, 1, 1, 1, 1, 1, 1, 1, 1, 1, 1, 1, 1, 1, 1, 1, 1, 1, 1, 1, 1, 1, 1, 1, 1, 1, 1, 1, 1, 0, 0, 0, 0, 0, 0, 0, 0, 0, 0, 0, 0, 0, 0, 0, 0, 0, 0, 0, 0, 0, 0, 0, 0, 1, 1, 1, 1, 1, 1, 1, 1, 1, 1, 1, 1, 1, 0, 0, 0, 0, 0, 0, 0, 0, 0, 0, 0, 0, 0, 0, 0, 0, 0, 0, 0, 0, 0, 0, 0, 0, 1, 1, 1, 1, 1, 1, 1, 1, 1, 1, 1])
_uv = me_cylinder.uv_layers.new(name='UVMap')
_uv.uv.foreach_set('vector', [0.6047, 6.78e-05, 0.6182, 0.417, 0.6016, 0.417, 0.591, 3.901e-05, 0.591, 3.901e-05, 0.6016, 0.417, 0.5827, 0.417, 0.5754, 1.762e-05, 0.5754, 1.762e-05, 0.5827, 0.417, 0.5622, 0.4169, 0.5585, 4.448e-06, 0.5585, 4.448e-06, 0.5622, 0.4169, 0.5409, 0.4169, 0.5409, 0.0, 0.5409, 0.0, 0.5409, 0.4169, 0.5196, 0.4169, 0.5233, 4.451e-06, 0.5233, 4.451e-06, 0.5196, 0.4169, 0.4991, 0.417, 0.5064, 1.763e-05, 0.5064, 1.763e-05, 0.4991, 0.417, 0.4802, 0.417, 0.4909, 3.902e-05, 0.4909, 3.902e-05, 0.4802, 0.417, 0.4637, 0.417, 0.4772, 6.781e-05, 0.4501, 6.782e-05, 0.4637, 0.417, 0.4471, 0.417, 0.4365, 3.903e-05, 0.4365, 3.903e-05, 0.4471, 0.417, 0.4282, 0.417, 0.4209, 1.763e-05, 0.4209, 1.763e-05, 0.4282, 0.417, 0.4077, 0.4169, 0.404, 4.453e-06, 0.404, 4.453e-06, 0.4077, 0.4169, 0.3864, 0.4169, 0.3864, 0.0, 0.3864, 0.0, 0.3864, 0.4169, 0.3651, 0.4169, 0.3688, 4.445e-06, 0.3688, 4.445e-06, 0.3651, 0.4169, 0.3446, 0.417, 0.3519, 1.761e-05, 0.3519, 1.761e-05, 0.3446, 0.417, 0.3257, 0.417, 0.3363, 3.9e-05, 0.3363, 3.9e-05, 0.3257, 0.417, 0.3091, 0.417, 0.3226, 6.779e-05, 0.1411, 0.0002808, 0.1546, 0.4171, 0.138, 0.4169, 0.1274, 0.0001616, 0.1274, 0.0001616, 0.138, 0.4169, 0.1191, 0.4168, 0.1118, 7.297e-05, 0.1118, 7.297e-05, 0.1191, 0.4168, 0.09856, 0.4168, 0.09486, 1.842e-05, 0.09486, 1.842e-05, 0.09856, 0.4168, 0.07724, 0.4168, 0.07727, 0.0, 0.07727, 0.0, 0.07724, 0.4168, 0.05592, 0.4168, 0.05968, 1.843e-05, 0.05968, 1.843e-05, 0.05592, 0.4168, 0.03543, 0.4168, 0.04277, 7.299e-05, 0.04277, 7.299e-05, 0.03543, 0.4168, 0.01654, 0.4169, 0.0272, 0.0001616, 0.0272, 0.0001616, 0.01654, 0.4169, 0.0, 0.4171, 0.01355, 0.0002808, 0.2956, 0.0002808, 0.3091, 0.4171, 0.2926, 0.4169, 0.2819, 0.0001616, 0.2819, 0.0001616, 0.2926, 0.4169, 0.2737, 0.4168, 0.2663, 7.297e-05, 0.2663, 7.297e-05, 0.2737, 0.4168, 0.2532, 0.4168, 0.2494, 1.842e-05, 0.2494, 1.842e-05, 0.2532, 0.4168, 0.2319, 0.4168, 0.2318, 0.0, 0.2318, 0.0, 0.2319, 0.4168, 0.2105, 0.4168, 0.2143, 1.842e-05, 0.2143, 1.842e-05, 0.2105, 0.4168, 0.19, 0.4168, 0.1973, 7.297e-05, 0.1973, 7.297e-05, 0.19, 0.4168, 0.1711, 0.4169, 0.1817, 0.0001616, 0.1817, 0.0001616, 0.1711, 0.4169, 0.1546, 0.4171, 0.1681, 0.0002808, 0.6173, 0.4296, 0.6172, 0.444, 0.6144, 0.444, 0.6145, 0.4296, 0.7576, 0.828, 0.7441, 0.8278, 0.7545, 0.4142, 0.7708, 0.4143, 0.7441, 0.8278, 0.7287, 0.8278, 0.7358, 0.4141, 0.7545, 0.4142, 0.7287, 0.8278, 0.7119, 0.8277, 0.7156, 0.414, 0.7358, 0.4141, 0.7119, 0.8277, 0.6945, 0.8277, 0.6945, 0.414, 0.7156, 0.414, 0.6945, 0.8277, 0.6771, 0.8277, 0.6734, 0.414, 0.6945, 0.414, 0.6771, 0.8277, 0.6604, 0.8278, 0.6532, 0.4141, 0.6734, 0.414, 0.6604, 0.8278, 0.645, 0.8278, 0.6346, 0.4142, 0.6532, 0.4141, 0.645, 0.8278, 0.6315, 0.828, 0.6182, 0.4143, 0.6346, 0.4142, 0.7576, 0.414, 0.7441, 0.4139, 0.7545, 0.0001934, 0.7708, 0.0003361, 0.7441, 0.4139, 0.7287, 0.4138, 0.7359, 8.734e-05, 0.7545, 0.0001934, 0.7287, 0.4138, 0.712, 0.4137, 0.7156, 2.202e-05, 0.7359, 8.734e-05, 0.712, 0.4137, 0.6946, 0.4137, 0.6946, 0.0, 0.7156, 2.202e-05, 0.6946, 0.4137, 0.6772, 0.4137, 0.6735, 2.212e-05, 0.6946, 0.0, 0.6772, 0.4137, 0.6604, 0.4138, 0.6533, 8.734e-05, 0.6735, 2.212e-05, 0.6604, 0.4138, 0.645, 0.4139, 0.6346, 0.0001934, 0.6533, 8.734e-05, 0.645, 0.4139, 0.6315, 0.414, 0.6182, 0.0003361, 0.6346, 0.0001934, 0.4485, 0.8307, 0.435, 0.8306, 0.4454, 0.4171, 0.4617, 0.4171, 0.435, 0.8306, 0.4195, 0.8306, 0.4267, 0.417, 0.4454, 0.4171, 0.4195, 0.8306, 0.4028, 0.8306, 0.4064, 0.417, 0.4267, 0.417, 0.4028, 0.8306, 0.3854, 0.8306, 0.3854, 0.417, 0.4064, 0.417, 0.3854, 0.8306, 0.368, 0.8306, 0.3643, 0.417, 0.3854, 0.417, 0.368, 0.8306, 0.3513, 0.8306, 0.3441, 0.417, 0.3643, 0.417, 0.3513, 0.8306, 0.3359, 0.8306, 0.3254, 0.4171, 0.3441, 0.417, 0.3359, 0.8306, 0.3224, 0.8307, 0.3091, 0.4171, 0.3254, 0.4171, 0.6011, 0.8307, 0.5876, 0.8306, 0.598, 0.4171, 0.6144, 0.4171, 0.5876, 0.8306, 0.5722, 0.8306, 0.5794, 0.417, 0.598, 0.4171, 0.5722, 0.8306, 0.5555, 0.8306, 0.5591, 0.417, 0.5794, 0.417, 0.5555, 0.8306, 0.5381, 0.8306, 0.5381, 0.417, 0.5591, 0.417, 0.5381, 0.8306, 0.5207, 0.8306, 0.517, 0.417, 0.5381, 0.417, 0.5207, 0.8306, 0.5039, 0.8306, 0.4968, 0.417, 0.517, 0.417, 0.5039, 0.8306, 0.4885, 0.8306, 0.4781, 0.4171, 0.4968, 0.417, 0.4885, 0.8306, 0.475, 0.8307, 0.4617, 0.4171, 0.4781, 0.4171, 0.4066, 0.8307, 0.4238, 0.8339, 0.4399, 0.8403, 0.4545, 0.8496, 0.4668, 0.8614, 0.4765, 0.8752, 0.4832, 0.8906, 0.4866, 0.907, 0.4866, 0.9237, 0.4832, 0.94, 0.4765, 0.9554, 0.4668, 0.9693, 0.4545, 0.9811, 0.4399, 0.9904, 0.4238, 0.9967, 0.4066, 1.0, 0.3891, 1.0, 0.372, 0.9967, 0.3558, 0.9904, 0.3413, 0.9811, 0.3289, 0.9693, 0.3192, 0.9554, 0.3125, 0.94, 0.3091, 0.9237, 0.3091, 0.907, 0.3125, 0.8906, 0.3192, 0.8752, 0.3289, 0.8614, 0.3413, 0.8496, 0.3558, 0.8403, 0.372, 0.8339, 0.3891, 0.8307, 0.9113, 0.4112, 0.8903, 0.4152, 0.8902, 0.4139, 0.9109, 0.4099, 0.9311, 0.4033, 0.9113, 0.4112, 0.9109, 0.4099, 0.9305, 0.4022, 0.9489, 0.392, 0.9311, 0.4033, 0.9305, 0.4022, 0.9481, 0.391, 0.9641, 0.3775, 0.9489, 0.392, 0.9481, 0.391, 0.963, 0.3767, 0.976, 0.3606, 0.9641, 0.3775, 0.963, 0.3767, 0.9748, 0.3599, 0.9842, 0.3417, 0.976, 0.3606, 0.9748, 0.3599, 0.9829, 0.3413, 0.9884, 0.3216, 0.9842, 0.3417, 0.9829, 0.3413, 0.987, 0.3215, 0.9884, 0.3012, 0.9884, 0.3216, 0.987, 0.3215, 0.987, 0.3013, 0.9842, 0.2811, 0.9884, 0.3012, 0.987, 0.3013, 0.9829, 0.2815, 0.976, 0.2623, 0.9842, 0.2811, 0.9829, 0.2815, 0.9748, 0.2629, 0.9641, 0.2453, 0.976, 0.2623, 0.9748, 0.2629, 0.963, 0.2461, 0.9489, 0.2308, 0.9641, 0.2453, 0.963, 0.2461, 0.9481, 0.2318, 0.9311, 0.2195, 0.9489, 0.2308, 0.9481, 0.2318, 0.9305, 0.2206, 0.9113, 0.2117, 0.9311, 0.2195, 0.9305, 0.2206, 0.9109, 0.2129, 0.8903, 0.2077, 0.9113, 0.2117, 0.9109, 0.2129, 0.8902, 0.209, 0.8689, 0.2077, 0.8903, 0.2077, 0.8902, 0.209, 0.869, 0.209, 0.8479, 0.2117, 0.8689, 0.2077, 0.869, 0.209, 0.8483, 0.2129, 0.8281, 0.2195, 0.8479, 0.2117, 0.8483, 0.2129, 0.8287, 0.2206, 0.8103, 0.2308, 0.8281, 0.2195, 0.8287, 0.2206, 0.8111, 0.2318, 0.7951, 0.2453, 0.8103, 0.2308, 0.8111, 0.2318, 0.7962, 0.2461, 0.7832, 0.2623, 0.7951, 0.2453, 0.7962, 0.2461, 0.7844, 0.2629, 0.775, 0.2811, 0.7832, 0.2623, 0.7844, 0.2629, 0.7763, 0.2815, 0.7708, 0.3012, 0.775, 0.2811, 0.7763, 0.2815, 0.7722, 0.3013, 0.7708, 0.3216, 0.7708, 0.3012, 0.7722, 0.3013, 0.7722, 0.3215, 0.775, 0.3417, 0.7708, 0.3216, 0.7722, 0.3215, 0.7763, 0.3413, 0.7832, 0.3606, 0.775, 0.3417, 0.7763, 0.3413, 0.7844, 0.3599, 0.7951, 0.3775, 0.7832, 0.3606, 0.7844, 0.3599, 0.7962, 0.3767, 0.8103, 0.392, 0.7951, 0.3775, 0.7962, 0.3767, 0.8111, 0.391, 0.8281, 0.4033, 0.8103, 0.392, 0.8111, 0.391, 0.8287, 0.4022, 0.8479, 0.4112, 0.8281, 0.4033, 0.8287, 0.4022, 0.8483, 0.4099, 0.8689, 0.4152, 0.8479, 0.4112, 0.8483, 0.4099, 0.869, 0.4139, 0.8903, 0.4152, 0.8689, 0.4152, 0.869, 0.4139, 0.8902, 0.4139, 0.7835, 0.9209, 0.793, 0.9345, 0.7909, 0.9362, 0.7811, 0.9222, 0.7769, 0.9058, 0.7835, 0.9209, 0.7811, 0.9222, 0.7743, 0.9066, 0.7736, 0.8898, 0.7769, 0.9058, 0.7743, 0.9066, 0.7708, 0.8901, 0.7736, 0.8735, 0.7736, 0.8898, 0.7708, 0.8901, 0.7708, 0.8732, 0.7769, 0.8574, 0.7736, 0.8735, 0.7708, 0.8732, 0.7743, 0.8567, 0.7835, 0.8423, 0.7769, 0.8574, 0.7743, 0.8567, 0.7811, 0.8411, 0.793, 0.8287, 0.7835, 0.8423, 0.7811, 0.8411, 0.7909, 0.8271, 0.8051, 0.8172, 0.793, 0.8287, 0.7909, 0.8271, 0.8034, 0.8152, 0.8194, 0.8081, 0.8051, 0.8172, 0.8034, 0.8152, 0.8181, 0.8058, 0.8352, 0.8018, 0.8194, 0.8081, 0.8181, 0.8058, 0.8344, 0.7993, 0.852, 0.7986, 0.8352, 0.8018, 0.8344, 0.7993, 0.8517, 0.796, 0.8691, 0.7986, 0.852, 0.7986, 0.8517, 0.796, 0.8694, 0.796, 0.886, 0.8018, 0.8691, 0.7986, 0.8694, 0.796, 0.8867, 0.7993, 0.9018, 0.8081, 0.886, 0.8018, 0.8867, 0.7993, 0.9031, 0.8058, 0.916, 0.8172, 0.9018, 0.8081, 0.9031, 0.8058, 0.9178, 0.8152, 0.9281, 0.8287, 0.916, 0.8172, 0.9178, 0.8152, 0.9303, 0.8271, 0.9377, 0.8423, 0.9281, 0.8287, 0.9303, 0.8271, 0.9401, 0.8411, 0.9442, 0.8574, 0.9377, 0.8423, 0.9401, 0.8411, 0.9469, 0.8567, 0.9476, 0.8735, 0.9442, 0.8574, 0.9469, 0.8567, 0.9503, 0.8732, 0.9476, 0.8898, 0.9476, 0.8735, 0.9503, 0.8732, 0.9503, 0.8901, 0.9442, 0.9058, 0.9476, 0.8898, 0.9503, 0.8901, 0.9469, 0.9066, 0.9377, 0.9209, 0.9442, 0.9058, 0.9469, 0.9066, 0.9401, 0.9222, 0.9281, 0.9345, 0.9377, 0.9209, 0.9401, 0.9222, 0.9303, 0.9362, 0.916, 0.9461, 0.9281, 0.9345, 0.9303, 0.9362, 0.9178, 0.9481, 0.9018, 0.9552, 0.916, 0.9461, 0.9178, 0.9481, 0.9031, 0.9575, 0.886, 0.9614, 0.9018, 0.9552, 0.9031, 0.9575, 0.8867, 0.9639, 0.8691, 0.9646, 0.886, 0.9614, 0.8867, 0.9639, 0.8694, 0.9672, 0.852, 0.9646, 0.8691, 0.9646, 0.8694, 0.9672, 0.8517, 0.9672, 0.8352, 0.9614, 0.852, 0.9646, 0.8517, 0.9672, 0.8344, 0.9639, 0.8194, 0.9552, 0.8352, 0.9614, 0.8344, 0.9639, 0.8181, 0.9575, 0.8051, 0.9461, 0.8194, 0.9552, 0.8181, 0.9575, 0.8034, 0.9481, 0.793, 0.9345, 0.8051, 0.9461, 0.8034, 0.9481, 0.7909, 0.9362, 0.5651, 0.8307, 0.5822, 0.8307, 0.599, 0.8338, 0.6148, 0.8401, 0.6291, 0.8492, 0.6412, 0.8607, 0.6507, 0.8743, 0.6573, 0.8894, 0.6606, 0.9055, 0.6606, 0.9218, 0.6573, 0.9378, 0.6507, 0.9529, 0.6412, 0.9665, 0.6291, 0.9781, 0.6148, 0.9872, 0.599, 0.9934, 0.5822, 0.9966, 0.5651, 0.9966, 0.5483, 0.9934, 0.5324, 0.9872, 0.5182, 0.9781, 0.5061, 0.9665, 0.4965, 0.9529, 0.49, 0.9378, 0.4866, 0.9218, 0.4866, 0.9055, 0.49, 0.8894, 0.4965, 0.8743, 0.5061, 0.8607, 0.5182, 0.8492, 0.5324, 0.8401, 0.5483, 0.8338, 0.6174, 0.7582, 0.6174, 0.7708, 0.6146, 0.7708, 0.6146, 0.7582, 0.6172, 0.444, 0.6171, 0.4597, 0.6144, 0.4597, 0.6144, 0.444, 0.08295, 0.5701, 0.08292, 0.5827, 0.08018, 0.5827, 0.08021, 0.5701, 0.6171, 0.4597, 0.6171, 0.4759, 0.6144, 0.4759, 0.6144, 0.4597, 0.08292, 0.5827, 0.08289, 0.5971, 0.08016, 0.5971, 0.08018, 0.5827, 0.6171, 0.4759, 0.6171, 0.4922, 0.6144, 0.4922, 0.6144, 0.4759, 0.08289, 0.5971, 0.08288, 0.6128, 0.08015, 0.6128, 0.08016, 0.5971, 0.6171, 0.4922, 0.6172, 0.5079, 0.6144, 0.5079, 0.6144, 0.4922, 0.6174, 0.5349, 0.6173, 0.5476, 0.6145, 0.5476, 0.6146, 0.5349, 0.08288, 0.6128, 0.08288, 0.629, 0.08014, 0.629, 0.08015, 0.6128, 0.6172, 0.5079, 0.6173, 0.5223, 0.6145, 0.5223, 0.6144, 0.5079, 0.6173, 0.5476, 0.6172, 0.562, 0.6144, 0.562, 0.6145, 0.5476, 0.08288, 0.629, 0.08288, 0.6453, 0.08015, 0.6453, 0.08014, 0.629, 0.6173, 0.5223, 0.6174, 0.5349, 0.6146, 0.5349, 0.6145, 0.5223, 0.6172, 0.562, 0.6171, 0.5777, 0.6144, 0.5777, 0.6144, 0.562, 0.08288, 0.6453, 0.08289, 0.6609, 0.08016, 0.6609, 0.08015, 0.6453, 0.6174, 0.6529, 0.6174, 0.6655, 0.6146, 0.6655, 0.6146, 0.6529, 0.6171, 0.5777, 0.6171, 0.5939, 0.6144, 0.5939, 0.6144, 0.5777, 0.08289, 0.6609, 0.08292, 0.6754, 0.08018, 0.6754, 0.08016, 0.6609, 0.6174, 0.6655, 0.6173, 0.6799, 0.6146, 0.6799, 0.6146, 0.6655, 0.6171, 0.5939, 0.6171, 0.6102, 0.6144, 0.6102, 0.6144, 0.5939, 0.08292, 0.6754, 0.08295, 0.688, 0.08021, 0.688, 0.08018, 0.6754, 0.6173, 0.6799, 0.6173, 0.6956, 0.6146, 0.6956, 0.6146, 0.6799, 0.6171, 0.6102, 0.6172, 0.6258, 0.6144, 0.6258, 0.6144, 0.6102, 0.6173, 0.6956, 0.6173, 0.7119, 0.6146, 0.7119, 0.6146, 0.6956, 0.6172, 0.6258, 0.6173, 0.6402, 0.6145, 0.6402, 0.6144, 0.6258, 0.6173, 0.7119, 0.6173, 0.7281, 0.6146, 0.7281, 0.6146, 0.7119, 0.6173, 0.6402, 0.6174, 0.6529, 0.6146, 0.6529, 0.6145, 0.6402, 0.6173, 0.7281, 0.6173, 0.7438, 0.6146, 0.7438, 0.6146, 0.7281, 0.6174, 0.417, 0.6173, 0.4296, 0.6145, 0.4296, 0.6146, 0.417, 0.6173, 0.7438, 0.6174, 0.7582, 0.6146, 0.7582, 0.6146, 0.7438, 0.06751, 0.5865, 0.06755, 0.5701, 0.08014, 0.572, 0.08011, 0.588, 0.06748, 0.6052, 0.06751, 0.5865, 0.08011, 0.588, 0.08008, 0.6062, 0.06746, 0.6255, 0.06748, 0.6052, 0.08008, 0.6062, 0.08006, 0.626, 0.06746, 0.6466, 0.06746, 0.6255, 0.08006, 0.626, 0.08006, 0.6466, 0.06746, 0.6677, 0.06746, 0.6466, 0.08006, 0.6466, 0.08006, 0.6672, 0.06748, 0.688, 0.06746, 0.6677, 0.08006, 0.6672, 0.08008, 0.687, 0.06751, 0.7067, 0.06748, 0.688, 0.08008, 0.687, 0.08011, 0.7052, 0.06755, 0.7231, 0.06751, 0.7067, 0.08011, 0.7052, 0.08014, 0.7212, 0.05482, 0.5865, 0.05486, 0.5701, 0.06746, 0.572, 0.06742, 0.588, 0.05479, 0.6052, 0.05482, 0.5865, 0.06742, 0.588, 0.06739, 0.6062, 0.05477, 0.6254, 0.05479, 0.6052, 0.06739, 0.6062, 0.06738, 0.626, 0.05477, 0.6466, 0.05477, 0.6254, 0.06738, 0.626, 0.06737, 0.6466, 0.05477, 0.6677, 0.05477, 0.6466, 0.06737, 0.6466, 0.06738, 0.6671, 0.05479, 0.688, 0.05477, 0.6677, 0.06738, 0.6671, 0.06739, 0.6869, 0.05482, 0.7067, 0.05479, 0.688, 0.06739, 0.6869, 0.06742, 0.7052, 0.05486, 0.7231, 0.05482, 0.7067, 0.06742, 0.7052, 0.06746, 0.7212, 0.05498, 0.4335, 0.05514, 0.4171, 0.06775, 0.419, 0.0676, 0.435, 0.05487, 0.4522, 0.05498, 0.4335, 0.0676, 0.435, 0.06749, 0.4532, 0.05479, 0.4725, 0.05487, 0.4522, 0.06749, 0.4532, 0.06742, 0.473, 0.05477, 0.4936, 0.05479, 0.4725, 0.06742, 0.473, 0.06739, 0.4936, 0.05479, 0.5147, 0.05477, 0.4936, 0.06739, 0.4936, 0.06742, 0.5142, 0.05487, 0.535, 0.05479, 0.5147, 0.06742, 0.5142, 0.06749, 0.534, 0.05498, 0.5537, 0.05487, 0.535, 0.06749, 0.534, 0.0676, 0.5522, 0.05514, 0.5701, 0.05498, 0.5537, 0.0676, 0.5522, 0.06775, 0.5682, 0.06797, 0.4335, 0.06812, 0.4171, 0.08074, 0.419, 0.08058, 0.435, 0.06785, 0.4522, 0.06797, 0.4335, 0.08058, 0.435, 0.08047, 0.4532, 0.06778, 0.4724, 0.06785, 0.4522, 0.08047, 0.4532, 0.0804, 0.473, 0.06775, 0.4936, 0.06778, 0.4724, 0.0804, 0.473, 0.08038, 0.4936, 0.06778, 0.5147, 0.06775, 0.4936, 0.08038, 0.4936, 0.0804, 0.5141, 0.06785, 0.535, 0.06778, 0.5147, 0.0804, 0.5141, 0.08047, 0.5339, 0.06797, 0.5537, 0.06785, 0.535, 0.08047, 0.5339, 0.08058, 0.5522, 0.06812, 0.5701, 0.06797, 0.5537, 0.08058, 0.5522, 0.08074, 0.5682, 0.3035, 0.7014, 0.3036, 0.6824, 0.3077, 0.6829, 0.3077, 0.7015, 0.1834, 0.8346, 0.2035, 0.8346, 0.2043, 0.8424, 0.1826, 0.8424, 0.2035, 0.8346, 0.2232, 0.8309, 0.2256, 0.8384, 0.2043, 0.8424, 0.2232, 0.8309, 0.2417, 0.8236, 0.2456, 0.8305, 0.2256, 0.8384, 0.2417, 0.8236, 0.2584, 0.8129, 0.2636, 0.819, 0.2456, 0.8305, 0.2584, 0.8129, 0.2726, 0.7994, 0.279, 0.8044, 0.2636, 0.819, 0.2726, 0.7994, 0.2837, 0.7835, 0.291, 0.7872, 0.279, 0.8044, 0.2837, 0.7835, 0.2914, 0.7658, 0.2993, 0.7681, 0.291, 0.7872, 0.2914, 0.7658, 0.2953, 0.747, 0.3035, 0.7478, 0.2993, 0.7681, 0.2953, 0.747, 0.2953, 0.7279, 0.3035, 0.7271, 0.3035, 0.7478, 0.2953, 0.7279, 0.2914, 0.7091, 0.2993, 0.7068, 0.3035, 0.7271, 0.2914, 0.7091, 0.2837, 0.6914, 0.291, 0.6877, 0.2993, 0.7068, 0.2837, 0.6914, 0.2726, 0.6755, 0.279, 0.6705, 0.291, 0.6877, 0.2726, 0.6755, 0.2584, 0.6619, 0.2636, 0.6559, 0.279, 0.6705, 0.2584, 0.6619, 0.2417, 0.6513, 0.2456, 0.6444, 0.2636, 0.6559, 0.2417, 0.6513, 0.2232, 0.644, 0.2256, 0.6365, 0.2456, 0.6444, 0.2232, 0.644, 0.2035, 0.6402, 0.2043, 0.6324, 0.2256, 0.6365, 0.2035, 0.6402, 0.1834, 0.6402, 0.1826, 0.6324, 0.2043, 0.6324, 0.1834, 0.6402, 0.1637, 0.644, 0.1613, 0.6365, 0.1826, 0.6324, 0.1637, 0.644, 0.1452, 0.6513, 0.1413, 0.6444, 0.1613, 0.6365, 0.1452, 0.6513, 0.1285, 0.6619, 0.1233, 0.6559, 0.1413, 0.6444, 0.1285, 0.6619, 0.1143, 0.6755, 0.1079, 0.6705, 0.1233, 0.6559, 0.1143, 0.6755, 0.1032, 0.6914, 0.09589, 0.6877, 0.1079, 0.6705, 0.1032, 0.6914, 0.09548, 0.7091, 0.08759, 0.7068, 0.09589, 0.6877, 0.09548, 0.7091, 0.09156, 0.7279, 0.08336, 0.7271, 0.08759, 0.7068, 0.09156, 0.7279, 0.09156, 0.747, 0.08336, 0.7478, 0.08336, 0.7271, 0.09156, 0.747, 0.09548, 0.7658, 0.08759, 0.7681, 0.08336, 0.7478, 0.09548, 0.7658, 0.1032, 0.7835, 0.09589, 0.7872, 0.08759, 0.7681, 0.1032, 0.7835, 0.1143, 0.7994, 0.1079, 0.8044, 0.09589, 0.7872, 0.1143, 0.7994, 0.1285, 0.8129, 0.1233, 0.819, 0.1079, 0.8044, 0.1285, 0.8129, 0.1452, 0.8236, 0.1413, 0.8305, 0.1233, 0.819, 0.1452, 0.8236, 0.1637, 0.8309, 0.1613, 0.8384, 0.1413, 0.8305, 0.1637, 0.8309, 0.1834, 0.8346, 0.1826, 0.8424, 0.1613, 0.8384, 0.1065, 0.8492, 0.1066, 0.8456, 0.1148, 0.847, 0.1148, 0.8502, 0.9886, 0.03166, 0.9886, 0.01478, 0.9927, 0.01614, 0.9927, 0.03259, 0.3036, 0.7205, 0.3035, 0.7014, 0.3077, 0.7015, 0.3077, 0.72, 0.9886, 0.04997, 0.9886, 0.03166, 0.9927, 0.03259, 0.9927, 0.05045, 0.3036, 0.7388, 0.3036, 0.7205, 0.3077, 0.72, 0.3077, 0.7379, 0.07874, 0.7379, 0.07889, 0.7231, 0.083, 0.7248, 0.08287, 0.7393, 0.9886, 0.06902, 0.9886, 0.04997, 0.9927, 0.05045, 0.9927, 0.06902, 0.3037, 0.7557, 0.3036, 0.7388, 0.3077, 0.7379, 0.3079, 0.7544, 0.07864, 0.7548, 0.07874, 0.7379, 0.08287, 0.7393, 0.08276, 0.7557, 0.9886, 0.08808, 0.9886, 0.06902, 0.9927, 0.06902, 0.9927, 0.0876, 0.3039, 0.7705, 0.3037, 0.7557, 0.3079, 0.7544, 0.308, 0.7688, 0.07857, 0.7731, 0.07864, 0.7548, 0.08276, 0.7557, 0.0827, 0.7736, 0.9886, 0.1064, 0.9886, 0.08808, 0.9927, 0.0876, 0.9927, 0.1055, 0.9663, 0.8109, 0.9664, 0.796, 0.9705, 0.7978, 0.9704, 0.8122, 0.07855, 0.7922, 0.07857, 0.7731, 0.0827, 0.7736, 0.08268, 0.7922, 0.9886, 0.1233, 0.9886, 0.1064, 0.9927, 0.1055, 0.9927, 0.1219, 0.9663, 0.8278, 0.9663, 0.8109, 0.9704, 0.8122, 0.9704, 0.8287, 0.07857, 0.8112, 0.07855, 0.7922, 0.08268, 0.7922, 0.0827, 0.8108, 0.9886, 0.1381, 0.9886, 0.1233, 0.9927, 0.1219, 0.9927, 0.1364, 0.9663, 0.8461, 0.9663, 0.8278, 0.9704, 0.8287, 0.9704, 0.8466, 0.07864, 0.8296, 0.07857, 0.8112, 0.0827, 0.8108, 0.08276, 0.8286, 0.9663, 0.8651, 0.9663, 0.8461, 0.9704, 0.8466, 0.9704, 0.8651, 0.07874, 0.8464, 0.07864, 0.8296, 0.08276, 0.8286, 0.08287, 0.8451, 0.9663, 0.8842, 0.9663, 0.8651, 0.9704, 0.8651, 0.9704, 0.8837, 0.07889, 0.8612, 0.07874, 0.8464, 0.08287, 0.8451, 0.083, 0.8595, 0.9663, 0.9025, 0.9663, 0.8842, 0.9704, 0.8837, 0.9704, 0.9016, 0.3037, 0.6472, 0.3039, 0.6324, 0.308, 0.6342, 0.3079, 0.6486, 0.9663, 0.9194, 0.9663, 0.9025, 0.9704, 0.9016, 0.9704, 0.918, 0.3036, 0.6641, 0.3037, 0.6472, 0.3079, 0.6486, 0.3077, 0.665, 0.9664, 0.9342, 0.9663, 0.9194, 0.9704, 0.918, 0.9705, 0.9324, 0.3036, 0.6824, 0.3036, 0.6641, 0.3077, 0.665, 0.3077, 0.6829, 0.9886, 0.01478, 0.9886, 0.0, 0.9927, 0.001729, 0.9927, 0.01614, 0.8723, 0.722, 0.8765, 0.7212, 0.8992, 0.7924, 0.88, 0.796, 0.8765, 0.7212, 0.8805, 0.7196, 0.9172, 0.7853, 0.8992, 0.7924, 0.8805, 0.7196, 0.884, 0.7174, 0.9335, 0.7749, 0.9172, 0.7853, 0.884, 0.7174, 0.8871, 0.7145, 0.9474, 0.7617, 0.9335, 0.7749, 0.8871, 0.7145, 0.8894, 0.7111, 0.9582, 0.7462, 0.9474, 0.7617, 0.8894, 0.7111, 0.8911, 0.7073, 0.9657, 0.7289, 0.9582, 0.7462, 0.8911, 0.7073, 0.8919, 0.7033, 0.9695, 0.7106, 0.9657, 0.7289, 0.8919, 0.7033, 0.8919, 0.6992, 0.9695, 0.6919, 0.9695, 0.7106, 0.8919, 0.6992, 0.8911, 0.6952, 0.9657, 0.6736, 0.9695, 0.6919, 0.8911, 0.6952, 0.8894, 0.6915, 0.9582, 0.6564, 0.9657, 0.6736, 0.8894, 0.6915, 0.8871, 0.6881, 0.9474, 0.6409, 0.9582, 0.6564, 0.8871, 0.6881, 0.884, 0.6852, 0.9335, 0.6277, 0.9474, 0.6409, 0.884, 0.6852, 0.8805, 0.6829, 0.9172, 0.6173, 0.9335, 0.6277, 0.8805, 0.6829, 0.8765, 0.6814, 0.8992, 0.6102, 0.9172, 0.6173, 0.8765, 0.6814, 0.8723, 0.6806, 0.88, 0.6065, 0.8992, 0.6102, 0.8723, 0.6806, 0.8681, 0.6806, 0.8604, 0.6065, 0.88, 0.6065, 0.8681, 0.6806, 0.8639, 0.6814, 0.8412, 0.6102, 0.8604, 0.6065, 0.8639, 0.6814, 0.8599, 0.6829, 0.8231, 0.6173, 0.8412, 0.6102, 0.8599, 0.6829, 0.8563, 0.6852, 0.8069, 0.6277, 0.8231, 0.6173, 0.8563, 0.6852, 0.8533, 0.6881, 0.793, 0.6409, 0.8069, 0.6277, 0.8533, 0.6881, 0.8509, 0.6915, 0.7822, 0.6564, 0.793, 0.6409, 0.8509, 0.6915, 0.8493, 0.6952, 0.7747, 0.6736, 0.7822, 0.6564, 0.8493, 0.6952, 0.8485, 0.6992, 0.7708, 0.6919, 0.7747, 0.6736, 0.8485, 0.6992, 0.8485, 0.7033, 0.7708, 0.7106, 0.7708, 0.6919, 0.8485, 0.7033, 0.8493, 0.7073, 0.7747, 0.7289, 0.7708, 0.7106, 0.8493, 0.7073, 0.8509, 0.7111, 0.7822, 0.7462, 0.7747, 0.7289, 0.8509, 0.7111, 0.8533, 0.7145, 0.793, 0.7617, 0.7822, 0.7462, 0.8533, 0.7145, 0.8563, 0.7174, 0.8069, 0.7749, 0.793, 0.7617, 0.8563, 0.7174, 0.8599, 0.7196, 0.8231, 0.7853, 0.8069, 0.7749, 0.8599, 0.7196, 0.8639, 0.7212, 0.8412, 0.7924, 0.8231, 0.7853, 0.8639, 0.7212, 0.8681, 0.722, 0.8604, 0.796, 0.8412, 0.7924, 0.8681, 0.722, 0.8723, 0.722, 0.88, 0.796, 0.8604, 0.796, 0.123, 0.8612, 0.123, 0.8572, 0.1312, 0.8572, 0.1312, 0.8607, 0.6648, 0.8574, 0.6647, 0.8543, 0.673, 0.8528, 0.673, 0.8556, 0.1065, 0.8531, 0.1065, 0.8492, 0.1148, 0.8502, 0.1147, 0.8536, 0.123, 0.8651, 0.123, 0.8612, 0.1312, 0.8607, 0.1312, 0.8641, 0.1065, 0.8572, 0.1065, 0.8531, 0.1147, 0.8536, 0.1147, 0.8572, 0.123, 0.8687, 0.123, 0.8651, 0.1312, 0.8641, 0.1312, 0.8673, 0.1065, 0.8612, 0.1065, 0.8572, 0.1147, 0.8572, 0.1147, 0.8607, 0.123, 0.8719, 0.123, 0.8687, 0.1312, 0.8673, 0.1312, 0.8701, 0.1065, 0.8651, 0.1065, 0.8612, 0.1147, 0.8607, 0.1148, 0.8641, 0.1148, 0.8456, 0.1148, 0.8424, 0.123, 0.8443, 0.123, 0.847, 0.1066, 0.8687, 0.1065, 0.8651, 0.1148, 0.8641, 0.1148, 0.8673, 0.1148, 0.8492, 0.1148, 0.8456, 0.123, 0.847, 0.123, 0.8502, 0.1066, 0.8719, 0.1066, 0.8687, 0.1148, 0.8673, 0.1148, 0.8701, 0.1148, 0.8531, 0.1148, 0.8492, 0.123, 0.8502, 0.123, 0.8536, 0.6647, 0.8311, 0.6648, 0.828, 0.673, 0.8298, 0.673, 0.8326, 0.1148, 0.8572, 0.1148, 0.8531, 0.123, 0.8536, 0.123, 0.8572, 0.6647, 0.8347, 0.6647, 0.8311, 0.673, 0.8326, 0.6729, 0.8357, 0.1148, 0.8612, 0.1148, 0.8572, 0.123, 0.8572, 0.123, 0.8607, 0.6647, 0.8386, 0.6647, 0.8347, 0.6729, 0.8357, 0.6729, 0.8391, 0.1148, 0.8651, 0.1148, 0.8612, 0.123, 0.8607, 0.123, 0.8641, 0.123, 0.8456, 0.123, 0.8424, 0.1312, 0.8443, 0.1312, 0.847, 0.6647, 0.8427, 0.6647, 0.8386, 0.6729, 0.8391, 0.6729, 0.8427, 0.1148, 0.8687, 0.1148, 0.8651, 0.123, 0.8641, 0.123, 0.8673, 0.123, 0.8492, 0.123, 0.8456, 0.1312, 0.847, 0.1312, 0.8502, 0.6647, 0.8467, 0.6647, 0.8427, 0.6729, 0.8427, 0.6729, 0.8462, 0.1148, 0.8719, 0.1148, 0.8687, 0.123, 0.8673, 0.123, 0.8701, 0.123, 0.8531, 0.123, 0.8492, 0.1312, 0.8502, 0.1312, 0.8536, 0.6647, 0.8507, 0.6647, 0.8467, 0.6729, 0.8462, 0.6729, 0.8497, 0.1066, 0.8456, 0.1066, 0.8424, 0.1148, 0.8443, 0.1148, 0.847, 0.123, 0.8572, 0.123, 0.8531, 0.1312, 0.8536, 0.1312, 0.8572, 0.6647, 0.8543, 0.6647, 0.8507, 0.6729, 0.8497, 0.673, 0.8528, 0.759, 0.8332, 0.7383, 0.8392, 0.735, 0.8375, 0.7371, 0.8345, 0.7397, 0.832, 0.7428, 0.83, 0.7463, 0.8287, 0.75, 0.828, 0.7537, 0.828, 0.7574, 0.8287, 0.7608, 0.83, 0.7383, 0.8392, 0.7446, 0.859, 0.7428, 0.8622, 0.7397, 0.8602, 0.7371, 0.8577, 0.735, 0.8547, 0.7336, 0.8514, 0.7328, 0.8479, 0.7328, 0.8443, 0.7336, 0.8408, 0.735, 0.8375, 0.7446, 0.859, 0.7653, 0.853, 0.7687, 0.8547, 0.7666, 0.8577, 0.764, 0.8602, 0.7608, 0.8622, 0.7574, 0.8635, 0.7537, 0.8642, 0.75, 0.8642, 0.7463, 0.8635, 0.7428, 0.8622, 0.7653, 0.853, 0.759, 0.8332, 0.7608, 0.83, 0.764, 0.832, 0.7666, 0.8345, 0.7687, 0.8375, 0.7701, 0.8408, 0.7708, 0.8443, 0.7708, 0.8479, 0.7701, 0.8514, 0.7687, 0.8547, 0.06651, 0.7392, 0.05497, 0.7404, 0.05513, 0.7246, 0.06666, 0.7231, 0.06639, 0.7576, 0.05486, 0.7584, 0.05497, 0.7404, 0.06651, 0.7392, 0.06632, 0.7776, 0.05479, 0.778, 0.05486, 0.7584, 0.06639, 0.7576, 0.0663, 0.7984, 0.05477, 0.7984, 0.05479, 0.778, 0.06632, 0.7776, 0.06632, 0.8191, 0.05479, 0.8187, 0.05477, 0.7984, 0.0663, 0.7984, 0.06639, 0.8391, 0.05486, 0.8383, 0.05479, 0.8187, 0.06632, 0.8191, 0.06651, 0.8575, 0.05497, 0.8563, 0.05486, 0.8383, 0.06639, 0.8391, 0.06666, 0.8736, 0.05513, 0.8721, 0.05497, 0.8563, 0.06651, 0.8575, 0.0784, 0.7392, 0.06687, 0.7404, 0.06702, 0.7246, 0.07855, 0.7231, 0.07828, 0.7576, 0.06675, 0.7584, 0.06687, 0.7404, 0.0784, 0.7392, 0.07821, 0.7775, 0.06668, 0.7779, 0.06675, 0.7584, 0.07828, 0.7576, 0.07819, 0.7983, 0.06666, 0.7983, 0.06668, 0.7779, 0.07821, 0.7775, 0.07821, 0.8191, 0.06668, 0.8187, 0.06666, 0.7983, 0.07819, 0.7983, 0.07828, 0.839, 0.06675, 0.8382, 0.06668, 0.8187, 0.07821, 0.8191, 0.0784, 0.8574, 0.06687, 0.8563, 0.06675, 0.8382, 0.07828, 0.839, 0.07855, 0.8736, 0.06702, 0.8721, 0.06687, 0.8563, 0.0784, 0.8574, 1.0, 0.2238, 0.9884, 0.225, 0.9885, 0.2091, 1.0, 0.2077, 0.9999, 0.2422, 0.9884, 0.243, 0.9884, 0.225, 1.0, 0.2238, 0.9999, 0.2622, 0.9884, 0.2626, 0.9884, 0.243, 0.9999, 0.2422, 0.9999, 0.2829, 0.9884, 0.2829, 0.9884, 0.2626, 0.9999, 0.2622, 0.9999, 0.3037, 0.9884, 0.3033, 0.9884, 0.2829, 0.9999, 0.2829, 0.9999, 0.3237, 0.9884, 0.3229, 0.9884, 0.3033, 0.9999, 0.3037, 1.0, 0.342, 0.9884, 0.3409, 0.9884, 0.3229, 0.9999, 0.3237, 1.0, 0.3581, 0.9885, 0.3567, 0.9884, 0.3409, 1.0, 0.342, 0.9619, 0.8122, 0.9504, 0.8133, 0.9504, 0.7975, 0.9619, 0.796, 0.9619, 0.8305, 0.9503, 0.8313, 0.9504, 0.8133, 0.9619, 0.8122, 0.9619, 0.8505, 0.9503, 0.8509, 0.9503, 0.8313, 0.9619, 0.8305, 0.9618, 0.8712, 0.9503, 0.8712, 0.9503, 0.8509, 0.9619, 0.8505, 0.9619, 0.892, 0.9503, 0.8916, 0.9503, 0.8712, 0.9618, 0.8712, 0.9619, 0.912, 0.9503, 0.9112, 0.9503, 0.8916, 0.9619, 0.892, 0.9619, 0.9304, 0.9504, 0.9292, 0.9503, 0.9112, 0.9619, 0.912, 0.9619, 0.9465, 0.9504, 0.9451, 0.9504, 0.9292, 0.9619, 0.9304, 0.9954, 0.6241, 0.9914, 0.6241, 0.9914, 0.6053, 0.9954, 0.6049, 0.9825, 0.09418, 0.9886, 0.09361, 0.9886, 0.1141, 0.9825, 0.1135, 0.9825, 0.1135, 0.9886, 0.1141, 0.9844, 0.1341, 0.9785, 0.1324, 0.9785, 0.1324, 0.9844, 0.1341, 0.9762, 0.153, 0.9708, 0.1503, 0.9708, 0.1503, 0.9762, 0.153, 0.9643, 0.17, 0.9595, 0.1663, 0.9595, 0.1663, 0.9643, 0.17, 0.9491, 0.1845, 0.9452, 0.18, 0.9452, 0.18, 0.9491, 0.1845, 0.9313, 0.1958, 0.9284, 0.1907, 0.9284, 0.1907, 0.9313, 0.1958, 0.9115, 0.2037, 0.9097, 0.1981, 0.9097, 0.1981, 0.9115, 0.2037, 0.8904, 0.2077, 0.8898, 0.2019, 0.8898, 0.2019, 0.8904, 0.2077, 0.869, 0.2077, 0.8696, 0.2019, 0.8696, 0.2019, 0.869, 0.2077, 0.848, 0.2037, 0.8497, 0.1981, 0.8497, 0.1981, 0.848, 0.2037, 0.8281, 0.1958, 0.831, 0.1907, 0.831, 0.1907, 0.8281, 0.1958, 0.8103, 0.1845, 0.8142, 0.18, 0.8142, 0.18, 0.8103, 0.1845, 0.7951, 0.17, 0.7999, 0.1663, 0.7999, 0.1663, 0.7951, 0.17, 0.7832, 0.153, 0.7886, 0.1503, 0.7886, 0.1503, 0.7832, 0.153, 0.775, 0.1341, 0.7809, 0.1324, 0.7809, 0.1324, 0.775, 0.1341, 0.7708, 0.1141, 0.7769, 0.1135, 0.7769, 0.1135, 0.7708, 0.1141, 0.7708, 0.09361, 0.7769, 0.09418, 0.7769, 0.09418, 0.7708, 0.09361, 0.775, 0.07355, 0.7809, 0.07524, 0.7809, 0.07524, 0.775, 0.07355, 0.7832, 0.05465, 0.7886, 0.0574, 0.7886, 0.0574, 0.7832, 0.05465, 0.7951, 0.03764, 0.7999, 0.04134, 0.7999, 0.04134, 0.7951, 0.03764, 0.8103, 0.02318, 0.8142, 0.02769, 0.8142, 0.02769, 0.8103, 0.02318, 0.8281, 0.01182, 0.831, 0.01696, 0.831, 0.01696, 0.8281, 0.01182, 0.848, 0.00399, 0.8497, 0.009571, 0.8497, 0.009571, 0.848, 0.00399, 0.869, 1.243e-08, 0.8696, 0.005804, 0.8696, 0.005804, 0.869, 1.243e-08, 0.8904, 0.0, 0.8898, 0.005804, 0.8898, 0.005804, 0.8904, 0.0, 0.9115, 0.00399, 0.9097, 0.009571, 0.9097, 0.009571, 0.9115, 0.00399, 0.9313, 0.01182, 0.9284, 0.01696, 0.9284, 0.01696, 0.9313, 0.01182, 0.9491, 0.02318, 0.9452, 0.02769, 0.9452, 0.02769, 0.9491, 0.02318, 0.9643, 0.03764, 0.9595, 0.04134, 0.9595, 0.04134, 0.9643, 0.03764, 0.9762, 0.05465, 0.9708, 0.0574, 0.9708, 0.0574, 0.9762, 0.05465, 0.9844, 0.07355, 0.9785, 0.07524, 0.9785, 0.07524, 0.9844, 0.07355, 0.9886, 0.09361, 0.9825, 0.09418, 0.1644, 0.8488, 0.1561, 0.8498, 0.1561, 0.8469, 0.1644, 0.8454, 0.966, 0.828, 0.962, 0.8289, 0.9621, 0.8123, 0.9662, 0.811, 0.9954, 0.6433, 0.9914, 0.6428, 0.9914, 0.6241, 0.9954, 0.6241, 0.966, 0.8464, 0.962, 0.8469, 0.962, 0.8289, 0.966, 0.828, 0.9954, 0.6618, 0.9914, 0.6609, 0.9914, 0.6428, 0.9954, 0.6433, 0.9955, 0.4301, 0.9914, 0.4314, 0.9914, 0.4168, 0.9955, 0.4152, 0.966, 0.8657, 0.9619, 0.8657, 0.962, 0.8469, 0.966, 0.8464, 0.9955, 0.6788, 0.9914, 0.6775, 0.9914, 0.6609, 0.9954, 0.6618, 0.9954, 0.4471, 0.9914, 0.448, 0.9914, 0.4314, 0.9955, 0.4301, 0.966, 0.8849, 0.962, 0.8844, 0.9619, 0.8657, 0.966, 0.8657, 0.9955, 0.6938, 0.9914, 0.6921, 0.9914, 0.6775, 0.9955, 0.6788, 0.9954, 0.4656, 0.9914, 0.4661, 0.9914, 0.448, 0.9954, 0.4471, 0.966, 0.9034, 0.962, 0.9025, 0.962, 0.8844, 0.966, 0.8849, 0.3078, 0.7855, 0.3038, 0.7868, 0.304, 0.7722, 0.308, 0.7705, 0.9954, 0.4848, 0.9914, 0.4848, 0.9914, 0.4661, 0.9954, 0.4656, 0.9662, 0.9204, 0.9621, 0.9191, 0.962, 0.9025, 0.966, 0.9034, 0.3077, 0.8025, 0.3037, 0.8034, 0.3038, 0.7868, 0.3078, 0.7855, 0.9954, 0.5041, 0.9914, 0.5036, 0.9914, 0.4848, 0.9954, 0.4848, 0.9663, 0.9353, 0.9623, 0.9337, 0.9621, 0.9191, 0.9662, 0.9204, 0.3077, 0.821, 0.3037, 0.8215, 0.3037, 0.8034, 0.3077, 0.8025, 0.9954, 0.5225, 0.9914, 0.5216, 0.9914, 0.5036, 0.9954, 0.5041, 0.3077, 0.8402, 0.3036, 0.8402, 0.3037, 0.8215, 0.3077, 0.821, 0.9955, 0.5395, 0.9914, 0.5382, 0.9914, 0.5216, 0.9954, 0.5225, 0.3077, 0.8594, 0.3037, 0.859, 0.3036, 0.8402, 0.3077, 0.8402, 0.9955, 0.5545, 0.9914, 0.5528, 0.9914, 0.5382, 0.9955, 0.5395, 0.3077, 0.8779, 0.3037, 0.877, 0.3037, 0.859, 0.3077, 0.8594, 0.9955, 0.5694, 0.9914, 0.5707, 0.9914, 0.5561, 0.9955, 0.5545, 0.3078, 0.8949, 0.3038, 0.8936, 0.3037, 0.877, 0.3077, 0.8779, 0.9954, 0.5864, 0.9914, 0.5873, 0.9914, 0.5707, 0.9955, 0.5694, 0.308, 0.9098, 0.304, 0.9082, 0.3038, 0.8936, 0.3078, 0.8949, 0.9954, 0.6049, 0.9914, 0.6053, 0.9914, 0.5873, 0.9954, 0.5864, 0.9662, 0.811, 0.9621, 0.8123, 0.9623, 0.7977, 0.9663, 0.796, 0.8516, 0.5165, 0.7747, 0.5387, 0.7708, 0.5203, 0.8508, 0.5127, 0.8508, 0.5127, 0.7708, 0.5203, 0.7708, 0.5014, 0.8508, 0.5089, 0.8508, 0.5089, 0.7708, 0.5014, 0.7747, 0.4829, 0.8516, 0.5052, 0.8516, 0.5052, 0.7747, 0.4829, 0.7823, 0.4655, 0.8531, 0.5016, 0.8531, 0.5016, 0.7823, 0.4655, 0.7932, 0.4498, 0.8554, 0.4985, 0.8554, 0.4985, 0.7932, 0.4498, 0.8072, 0.4365, 0.8582, 0.4958, 0.8582, 0.4958, 0.8072, 0.4365, 0.8236, 0.426, 0.8615, 0.4936, 0.8615, 0.4936, 0.8236, 0.426, 0.8419, 0.4188, 0.8652, 0.4922, 0.8652, 0.4922, 0.8419, 0.4188, 0.8613, 0.4152, 0.8692, 0.4914, 0.8692, 0.4914, 0.8613, 0.4152, 0.881, 0.4152, 0.8732, 0.4914, 0.8732, 0.4914, 0.881, 0.4152, 0.9004, 0.4188, 0.8771, 0.4922, 0.8771, 0.4922, 0.9004, 0.4188, 0.9187, 0.426, 0.8808, 0.4936, 0.8808, 0.4936, 0.9187, 0.426, 0.9351, 0.4365, 0.8841, 0.4958, 0.8841, 0.4958, 0.9351, 0.4365, 0.9491, 0.4498, 0.887, 0.4985, 0.887, 0.4985, 0.9491, 0.4498, 0.9601, 0.4655, 0.8892, 0.5016, 0.8892, 0.5016, 0.9601, 0.4655, 0.9676, 0.4829, 0.8907, 0.5052, 0.8907, 0.5052, 0.9676, 0.4829, 0.9715, 0.5014, 0.8915, 0.5089, 0.8915, 0.5089, 0.9715, 0.5014, 0.9715, 0.5203, 0.8915, 0.5127, 0.8915, 0.5127, 0.9715, 0.5203, 0.9676, 0.5387, 0.8907, 0.5165, 0.8907, 0.5165, 0.9676, 0.5387, 0.9601, 0.5562, 0.8892, 0.52, 0.8892, 0.52, 0.9601, 0.5562, 0.9491, 0.5718, 0.887, 0.5232, 0.887, 0.5232, 0.9491, 0.5718, 0.9351, 0.5852, 0.8841, 0.5259, 0.8841, 0.5259, 0.9351, 0.5852, 0.9187, 0.5956, 0.8808, 0.528, 0.8808, 0.528, 0.9187, 0.5956, 0.9004, 0.6028, 0.8771, 0.5295, 0.8771, 0.5295, 0.9004, 0.6028, 0.881, 0.6065, 0.8732, 0.5302, 0.8732, 0.5302, 0.881, 0.6065, 0.8613, 0.6065, 0.8692, 0.5302, 0.8692, 0.5302, 0.8613, 0.6065, 0.8419, 0.6028, 0.8652, 0.5295, 0.8652, 0.5295, 0.8419, 0.6028, 0.8236, 0.5956, 0.8615, 0.528, 0.8615, 0.528, 0.8236, 0.5956, 0.8072, 0.5852, 0.8582, 0.5259, 0.8582, 0.5259, 0.8072, 0.5852, 0.7932, 0.5718, 0.8554, 0.5232, 0.8554, 0.5232, 0.7932, 0.5718, 0.7823, 0.5562, 0.8531, 0.52, 0.8531, 0.52, 0.7823, 0.5562, 0.7747, 0.5387, 0.8516, 0.5165, 0.1395, 0.86, 0.1312, 0.8595, 0.1312, 0.8562, 0.1395, 0.8562, 0.1561, 0.87, 0.1479, 0.8681, 0.1479, 0.8655, 0.1561, 0.8671, 0.1644, 0.8524, 0.1561, 0.853, 0.1561, 0.8498, 0.1644, 0.8488, 0.1395, 0.8637, 0.1313, 0.8627, 0.1312, 0.8595, 0.1395, 0.86, 0.1644, 0.8562, 0.1561, 0.8562, 0.1561, 0.853, 0.1644, 0.8524, 0.1395, 0.8671, 0.1313, 0.8655, 0.1313, 0.8627, 0.1395, 0.8637, 0.1644, 0.86, 0.1561, 0.8595, 0.1561, 0.8562, 0.1644, 0.8562, 0.1395, 0.87, 0.1313, 0.8681, 0.1313, 0.8655, 0.1395, 0.8671, 0.1644, 0.8637, 0.1561, 0.8627, 0.1561, 0.8595, 0.1644, 0.86, 0.1478, 0.8454, 0.1396, 0.8469, 0.1396, 0.8444, 0.1478, 0.8424, 0.1644, 0.8671, 0.1561, 0.8655, 0.1561, 0.8627, 0.1644, 0.8637, 0.1478, 0.8488, 0.1396, 0.8498, 0.1396, 0.8469, 0.1478, 0.8454, 0.1644, 0.87, 0.1561, 0.8681, 0.1561, 0.8655, 0.1644, 0.8671, 0.1478, 0.8524, 0.1396, 0.853, 0.1396, 0.8498, 0.1478, 0.8488, 0.1561, 0.8454, 0.1479, 0.8469, 0.1479, 0.8444, 0.1561, 0.8424, 0.1478, 0.8562, 0.1395, 0.8562, 0.1396, 0.853, 0.1478, 0.8524, 0.1561, 0.8488, 0.1479, 0.8498, 0.1479, 0.8469, 0.1561, 0.8454, 0.1478, 0.86, 0.1396, 0.8595, 0.1395, 0.8562, 0.1478, 0.8562, 0.1561, 0.8524, 0.1478, 0.853, 0.1479, 0.8498, 0.1561, 0.8488, 0.1478, 0.8637, 0.1396, 0.8626, 0.1396, 0.8595, 0.1478, 0.86, 0.1395, 0.8454, 0.1313, 0.8469, 0.1313, 0.8444, 0.1395, 0.8424, 0.1561, 0.8562, 0.1478, 0.8562, 0.1478, 0.853, 0.1561, 0.8524, 0.1478, 0.8671, 0.1396, 0.8655, 0.1396, 0.8626, 0.1478, 0.8637, 0.1395, 0.8488, 0.1313, 0.8498, 0.1313, 0.8469, 0.1395, 0.8454, 0.1561, 0.86, 0.1478, 0.8595, 0.1478, 0.8562, 0.1561, 0.8562, 0.1478, 0.87, 0.1396, 0.8681, 0.1396, 0.8655, 0.1478, 0.8671, 0.1395, 0.8524, 0.1312, 0.853, 0.1313, 0.8498, 0.1395, 0.8488, 0.1561, 0.8637, 0.1479, 0.8626, 0.1478, 0.8595, 0.1561, 0.86, 0.1644, 0.8454, 0.1561, 0.8469, 0.1561, 0.8444, 0.1644, 0.8424, 0.1395, 0.8562, 0.1312, 0.8562, 0.1312, 0.853, 0.1395, 0.8524, 0.1561, 0.8671, 0.1479, 0.8655, 0.1479, 0.8626, 0.1561, 0.8637, 0.7138, 0.8301, 0.7136, 0.828, 0.717, 0.828, 0.7204, 0.8286, 0.7236, 0.8299, 0.7265, 0.8317, 0.7289, 0.834, 0.7308, 0.8368, 0.7322, 0.8398, 0.7328, 0.843, 0.7305, 0.8432, 0.7305, 0.8432, 0.7328, 0.843, 0.7328, 0.8463, 0.7322, 0.8495, 0.7308, 0.8526, 0.7289, 0.8553, 0.7265, 0.8576, 0.7236, 0.8595, 0.7204, 0.8607, 0.717, 0.8614, 0.7168, 0.8592, 0.7168, 0.8592, 0.717, 0.8614, 0.7136, 0.8614, 0.7102, 0.8607, 0.707, 0.8595, 0.7042, 0.8576, 0.7017, 0.8553, 0.6998, 0.8526, 0.6985, 0.8495, 0.6978, 0.8463, 0.7001, 0.8461, 0.7001, 0.8461, 0.6978, 0.8463, 0.6978, 0.843, 0.6985, 0.8398, 0.6998, 0.8368, 0.7017, 0.834, 0.7042, 0.8317, 0.707, 0.8299, 0.7102, 0.8286, 0.7136, 0.828, 0.7138, 0.8301, 0.3048, 0.4934, 0.3091, 0.5142, 0.3073, 0.5143, 0.303, 0.4939, 0.3091, 0.5142, 0.3091, 0.5354, 0.3073, 0.5352, 0.3073, 0.5143, 0.3091, 0.5354, 0.3048, 0.5562, 0.303, 0.5556, 0.3073, 0.5352, 0.3048, 0.5562, 0.2963, 0.5758, 0.2946, 0.5749, 0.303, 0.5556, 0.2963, 0.5758, 0.2839, 0.5934, 0.2825, 0.5923, 0.2946, 0.5749, 0.2839, 0.5934, 0.2682, 0.6084, 0.267, 0.607, 0.2825, 0.5923, 0.2682, 0.6084, 0.2497, 0.6202, 0.2488, 0.6186, 0.267, 0.607, 0.2497, 0.6202, 0.2292, 0.6283, 0.2286, 0.6266, 0.2488, 0.6186, 0.2292, 0.6283, 0.2074, 0.6324, 0.2072, 0.6307, 0.2286, 0.6266, 0.2074, 0.6324, 0.1851, 0.6324, 0.1853, 0.6307, 0.2072, 0.6307, 0.1851, 0.6324, 0.1633, 0.6283, 0.1639, 0.6266, 0.1853, 0.6307, 0.1633, 0.6283, 0.1428, 0.6202, 0.1437, 0.6186, 0.1639, 0.6266, 0.1428, 0.6202, 0.1243, 0.6084, 0.1255, 0.607, 0.1437, 0.6186, 0.1243, 0.6084, 0.1086, 0.5934, 0.11, 0.5923, 0.1255, 0.607, 0.1086, 0.5934, 0.09621, 0.5758, 0.09786, 0.5749, 0.11, 0.5923, 0.09621, 0.5758, 0.0877, 0.5562, 0.08949, 0.5556, 0.09786, 0.5749, 0.0877, 0.5562, 0.08336, 0.5354, 0.08522, 0.5352, 0.08949, 0.5556, 0.08336, 0.5354, 0.08336, 0.5142, 0.08522, 0.5143, 0.08522, 0.5352, 0.08336, 0.5142, 0.0877, 0.4934, 0.08949, 0.4939, 0.08522, 0.5143, 0.0877, 0.4934, 0.09621, 0.4738, 0.09786, 0.4746, 0.08949, 0.4939, 0.09621, 0.4738, 0.1086, 0.4561, 0.11, 0.4573, 0.09786, 0.4746, 0.1086, 0.4561, 0.1243, 0.4411, 0.1255, 0.4425, 0.11, 0.4573, 0.1243, 0.4411, 0.1428, 0.4293, 0.1437, 0.4309, 0.1255, 0.4425, 0.1428, 0.4293, 0.1633, 0.4212, 0.1639, 0.4229, 0.1437, 0.4309, 0.1633, 0.4212, 0.1851, 0.4171, 0.1853, 0.4189, 0.1639, 0.4229, 0.1851, 0.4171, 0.2074, 0.4171, 0.2072, 0.4189, 0.1853, 0.4189, 0.2074, 0.4171, 0.2292, 0.4212, 0.2286, 0.4229, 0.2072, 0.4189, 0.2292, 0.4212, 0.2497, 0.4293, 0.2488, 0.4309, 0.2286, 0.4229, 0.2497, 0.4293, 0.2682, 0.4411, 0.267, 0.4425, 0.2488, 0.4309, 0.2682, 0.4411, 0.2839, 0.4561, 0.2825, 0.4573, 0.267, 0.4425, 0.2839, 0.4561, 0.2963, 0.4738, 0.2946, 0.4746, 0.2825, 0.4573, 0.2963, 0.4738, 0.3048, 0.4934, 0.303, 0.4939, 0.2946, 0.4746, 0.08265, 0.4584, 0.08265, 0.479, 0.08074, 0.479, 0.08074, 0.4584, 0.08265, 0.479, 0.08265, 0.4996, 0.08074, 0.4996, 0.08074, 0.479, 0.08265, 0.4171, 0.08265, 0.4377, 0.08074, 0.4377, 0.08074, 0.4171, 0.08265, 0.4377, 0.08265, 0.4584, 0.08074, 0.4584, 0.08074, 0.4377, 0.2236, 0.8424, 0.2236, 0.8605, 0.2181, 0.8515, 0.2291, 0.8424, 0.2291, 0.8605, 0.2236, 0.8515, 0.2181, 0.8424, 0.2181, 0.8605, 0.2127, 0.8515, 0.2345, 0.8424, 0.2345, 0.8605, 0.2291, 0.8515, 0.1963, 0.8645, 0.1908, 0.8535, 0.1963, 0.8424, 0.2127, 0.8645, 0.2072, 0.8535, 0.2127, 0.8424, 0.2017, 0.8645, 0.1963, 0.8535, 0.2017, 0.8424, 0.2072, 0.8645, 0.2017, 0.8535, 0.2072, 0.8424, 0.1044, 0.8625, 0.1044, 0.8445, 0.1065, 0.8424, 0.1065, 0.8645, 0.1044, 0.8445, 0.08548, 0.8445, 0.08336, 0.8424, 0.1065, 0.8424, 0.08548, 0.8445, 0.08548, 0.8625, 0.08336, 0.8645, 0.08336, 0.8424, 0.08548, 0.8625, 0.1044, 0.8625, 0.1065, 0.8645, 0.08336, 0.8645, 0.6941, 0.8495, 0.6948, 0.8405, 0.6978, 0.8407, 0.6961, 0.8517, 0.6753, 0.8481, 0.6847, 0.8488, 0.6845, 0.8517, 0.673, 0.85, 0.676, 0.8391, 0.6753, 0.8481, 0.673, 0.85, 0.673, 0.8389, 0.6847, 0.8488, 0.6941, 0.8495, 0.6961, 0.8517, 0.6845, 0.8517, 0.6948, 0.8405, 0.6956, 0.8315, 0.6978, 0.8296, 0.6978, 0.8407, 0.6956, 0.8315, 0.6861, 0.8308, 0.6863, 0.828, 0.6978, 0.8296, 0.6861, 0.8308, 0.6767, 0.8301, 0.6747, 0.828, 0.6863, 0.828, 0.6767, 0.8301, 0.676, 0.8391, 0.673, 0.8389, 0.6747, 0.828, 0.9814, 0.9412, 0.9817, 0.4152, 0.9848, 0.4152, 0.9846, 0.9436, 0.9846, 0.9436, 0.9848, 0.4152, 0.9883, 0.4152, 0.9883, 0.9452, 0.9883, 0.9452, 0.9883, 0.4152, 0.9914, 0.4152, 0.9914, 0.9458, 0.9814, 0.4152, 0.9814, 0.9458, 0.9784, 0.9457, 0.9783, 0.4157, 0.9783, 0.4157, 0.9784, 0.9457, 0.9748, 0.9457, 0.9747, 0.4174, 0.9747, 0.4174, 0.9748, 0.9457, 0.9718, 0.9458, 0.9715, 0.4198, 0.01991, 0.4171, 0.01991, 0.9434, 0.01684, 0.9434, 0.01669, 0.4194, 0.01669, 0.4194, 0.01684, 0.9434, 0.01331, 0.9434, 0.01305, 0.4211, 0.01305, 0.4211, 0.01331, 0.9434, 0.01025, 0.9434, 0.009953, 0.4217, 0.006742, 0.9411, 0.006888, 0.4171, 0.009953, 0.4171, 0.009953, 0.9434, 0.0, 0.9388, 0.0002934, 0.4171, 0.003353, 0.4171, 0.003099, 0.9394, 0.003099, 0.9394, 0.003353, 0.4171, 0.006888, 0.4171, 0.006742, 0.9411, 0.04605, 0.9431, 0.04337, 0.9432, 0.04324, 0.4192, 0.04605, 0.4171, 0.1768, 0.8505, 0.1768, 0.8474, 0.1776, 0.8472, 0.1776, 0.8507, 0.1827, 0.8543, 0.1858, 0.8543, 0.186, 0.855, 0.1824, 0.855, 0.1752, 0.8531, 0.1768, 0.8505, 0.1776, 0.8507, 0.1758, 0.8536, 0.1858, 0.8543, 0.1884, 0.8528, 0.189, 0.8533, 0.186, 0.855, 0.1726, 0.8545, 0.1752, 0.8531, 0.1758, 0.8536, 0.1728, 0.8553, 0.1884, 0.8528, 0.19, 0.8502, 0.1908, 0.8504, 0.189, 0.8533, 0.1695, 0.8545, 0.1726, 0.8545, 0.1728, 0.8553, 0.1692, 0.8553, 0.19, 0.8502, 0.19, 0.8473, 0.1908, 0.8471, 0.1908, 0.8504, 0.1668, 0.853, 0.1695, 0.8545, 0.1692, 0.8553, 0.1662, 0.8535, 0.19, 0.8473, 0.1884, 0.8447, 0.189, 0.8441, 0.1908, 0.8471, 0.1652, 0.8503, 0.1668, 0.853, 0.1662, 0.8535, 0.1644, 0.8505, 0.1884, 0.8447, 0.1858, 0.8432, 0.186, 0.8424, 0.189, 0.8441, 0.1652, 0.8473, 0.1652, 0.8503, 0.1644, 0.8505, 0.1644, 0.8471, 0.1858, 0.8432, 0.1827, 0.8432, 0.1824, 0.8424, 0.186, 0.8424, 0.1668, 0.8447, 0.1652, 0.8473, 0.1644, 0.8471, 0.1662, 0.8441, 0.1827, 0.8432, 0.18, 0.8447, 0.1794, 0.8441, 0.1824, 0.8424, 0.1695, 0.8432, 0.1668, 0.8447, 0.1662, 0.8441, 0.1692, 0.8424, 0.18, 0.8447, 0.1784, 0.8473, 0.1776, 0.8471, 0.1794, 0.8441, 0.1726, 0.8433, 0.1695, 0.8432, 0.1692, 0.8424, 0.1728, 0.8425, 0.1784, 0.8473, 0.1784, 0.8502, 0.1776, 0.8504, 0.1776, 0.8471, 0.1752, 0.8448, 0.1726, 0.8433, 0.1728, 0.8425, 0.1758, 0.8442, 0.1784, 0.8502, 0.18, 0.8528, 0.1794, 0.8533, 0.1776, 0.8504, 0.1768, 0.8474, 0.1752, 0.8448, 0.1758, 0.8442, 0.1776, 0.8472, 0.18, 0.8528, 0.1827, 0.8543, 0.1824, 0.855, 0.1794, 0.8533, 0.02862, 0.9474, 0.02591, 0.9469, 0.02594, 0.4171, 0.02862, 0.4171, 0.03156, 0.9474, 0.02888, 0.9474, 0.02862, 0.4211, 0.03143, 0.4191, 0.05477, 0.9432, 0.05196, 0.9411, 0.05208, 0.4171, 0.05477, 0.4172, 0.04337, 0.9432, 0.04027, 0.9432, 0.04005, 0.4207, 0.04324, 0.4192, 0.05196, 0.9411, 0.04877, 0.9396, 0.04899, 0.4171, 0.05208, 0.4171, 0.02591, 0.9469, 0.02272, 0.9454, 0.02285, 0.4171, 0.02594, 0.4171, 0.03734, 0.9474, 0.03466, 0.9474, 0.03462, 0.4176, 0.03734, 0.4171, 0.03143, 0.4191, 0.03462, 0.4176, 0.03466, 0.9474, 0.03156, 0.9474, 0.04877, 0.9396, 0.04605, 0.9391, 0.04631, 0.4172, 0.04899, 0.4171, 0.02272, 0.9454, 0.01991, 0.9434, 0.02016, 0.4171, 0.02285, 0.4171, 0.04027, 0.9432, 0.03759, 0.9431, 0.03734, 0.4211, 0.04005, 0.4207])
me_cylinder.use_remesh_preserve_volume = False
me_cylinder.use_remesh_preserve_attributes = False
me_cylinder.use_mirror_vertex_groups = False
me_cylinder.update()

# ---- objects
ob_cylinder = bpy.data.objects.new('Cylinder', me_cylinder)
ob_lamp = bpy.data.objects.new('Lamp', light_lamp)
ob_camera = bpy.data.objects.new('Camera', cam_camera)

# ---- transforms, parenting, visibility, modifiers, constraints
ob_cylinder.location = (0.0, 0.0, 0.0)
ob_cylinder.lineart.crease_threshold = 0.0
ob_lamp.location = (4.076, 1.005, 5.904)
ob_lamp.rotation_euler = (0.6503, 0.05522, 1.866)
ob_lamp.lock_rotations_4d = False
ob_lamp.empty_display_type = 'ARROWS'
ob_lamp.color = (0.0, 0.0, 0.0, 0.0)
ob_lamp.lineart.crease_threshold = 0.0
ob_camera.location = (7.481, -6.508, 5.344)
ob_camera.rotation_euler = (1.109, 0.0, 0.8149)
ob_camera.lock_rotations_4d = False
ob_camera.empty_display_type = 'ARROWS'
ob_camera.color = (0.0, 0.0, 0.0, 0.0)
ob_camera.display_type = 'WIRE'
ob_camera.lineart.crease_threshold = 0.0

# ---- collection membership
col_collection_1.objects.link(ob_cylinder)
col_collection_1.objects.link(ob_lamp)
col_collection_1.objects.link(ob_camera)

# ---- scene / render settings (as saved in the file)
scene.camera = ob_camera
scene.frame_start = 1; scene.frame_end = 250; scene.frame_set(1)
scene.render.engine = 'BLENDER_EEVEE_NEXT'
scene.render.resolution_percentage = 50
scene.render.dither_intensity = 0.0
scene.cycles.use_denoising = False
scene.cycles.samples = 128
scene.cycles.sampling_pattern = 'TABULATED_SOBOL'
scene.cycles.use_adaptive_sampling = False
scene.cycles.use_light_tree = False
scene.cycles.blur_glossy = 0.0
scene.cycles.sample_clamp_indirect = 0.0
scene.view_settings.view_transform = 'Standard'
bpy.context.view_layer.update()
